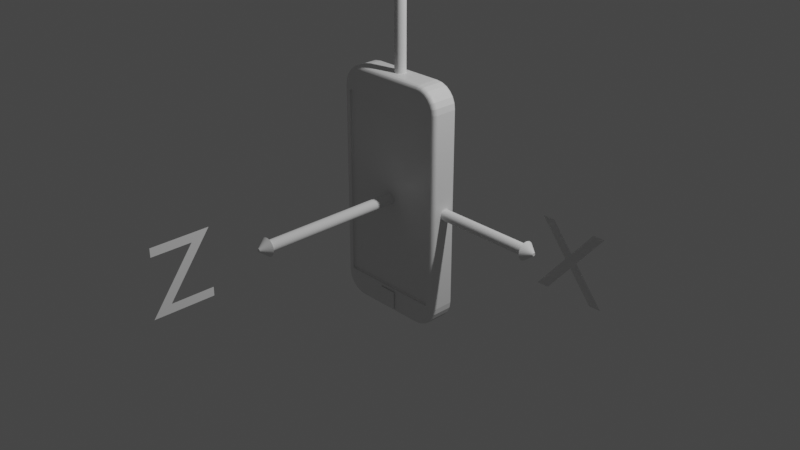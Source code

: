 # Source: deviceorientation.blend  (saved by Blender 3.1.7; exported with 4.5.12 LTS)
import bpy
from mathutils import Matrix  # noqa: F401  (used for matrix-valued properties, if any)

bpy.ops.wm.read_factory_settings(use_empty=True)
scene = bpy.context.scene
scene.name = 'Scene'

# ---- collections
col_collection = bpy.data.collections.new('Collection'); scene.collection.children.link(col_collection)

# ---- materials (node trees are filled in below, after node groups)
mat_material = bpy.data.materials.new('Material')
mat_material.alpha_threshold = 0.0
mat_material.use_transparent_shadow = False
mat_material.line_color = (0.0, 0.0, 0.0, 1.0)

# ---- material node trees
mat_material.use_nodes = True; mat_material.node_tree.nodes.clear()
_N = mat_material.node_tree.nodes; _L = mat_material.node_tree.links
n0 = _N.new('ShaderNodeOutputMaterial'); n0.name = 'Material Output'; n0.location = (300, 300)
n1 = _N.new('ShaderNodeBsdfPrincipled'); n1.name = 'Principled BSDF'; n1.location = (10, 300)
n1.distribution = 'GGX'
n1.subsurface_method = 'RANDOM_WALK_SKIN'
n1.inputs[2].default_value = 0.4
n1.inputs[3].default_value = 1.45
n1.inputs[27].default_value = (0.0, 0.0, 0.0, 1.0)
n1.inputs[28].default_value = 1.0
_L.new(n1.outputs[0], n0.inputs[0])
n0.is_active_output = True

# ---- world
world_world = bpy.data.worlds.new('World'); scene.world = world_world
world_world.use_nodes = True; world_world.node_tree.nodes.clear()
_N = world_world.node_tree.nodes; _L = world_world.node_tree.links
n0 = _N.new('ShaderNodeOutputWorld'); n0.name = 'World Output'; n0.location = (300, 300)
n1 = _N.new('ShaderNodeBackground'); n1.name = 'Background'; n1.location = (10, 300)
n1.inputs[0].default_value = (0.05088, 0.05088, 0.05088, 1.0)
_L.new(n1.outputs[0], n0.inputs[0])
n0.is_active_output = True
world_world.color = (0.05088, 0.05088, 0.05088)
world_world.use_sun_shadow = False
world_world.sun_shadow_jitter_overblur = 0.0

# ---- cameras
cam_camera = bpy.data.cameras.new('Camera')
cam_camera.clip_end = 100.0
cam_camera.ortho_scale = 7.314

# ---- lights
light_light = bpy.data.lights.new('Light', 'POINT')
light_light.transmission_factor = 0.0
light_light.energy = 1000.0
light_light.shadow_soft_size = 0.1
light_light.shadow_maximum_resolution = 0.006
light_light.use_absolute_resolution = True

# ---- meshes
me_cube = bpy.data.meshes.new('Cube')
me_cube.from_pydata([(0.386, 0.1697, 1.296), (0.3892, 0.121, 1.345), (0.3868, 0.1681, 1.309), (0.3876, 0.1632, 1.32), (0.3882, 0.1555, 1.331), (0.3887, 0.1454, 1.338), (0.3891, 0.1336, 1.343), (0.5791, 0.1697, 1.103), (0.6278, 0.121, 1.106), (0.5917, 0.1681, 1.104), (0.6034, 0.1632, 1.105), (0.6135, 0.1555, 1.105), (0.6213, 0.1454, 1.106), (0.6262, 0.1336, 1.106), (0.4382, 0.1697, 1.289), (0.4509, 0.121, 1.337), (0.4415, 0.1681, 1.301), (0.4446, 0.1632, 1.313), (0.4472, 0.1555, 1.323), (0.4492, 0.1454, 1.33), (0.4505, 0.1336, 1.335), (0.4839, 0.1697, 1.27), (0.5085, 0.121, 1.313), (0.4903, 0.1681, 1.281), (0.4962, 0.1632, 1.292), (0.5013, 0.1555, 1.3), (0.5052, 0.1454, 1.307), (0.5077, 0.1336, 1.311), (0.5232, 0.1697, 1.24), (0.5579, 0.121, 1.275), (0.5321, 0.1681, 1.249), (0.5405, 0.1632, 1.258), (0.5477, 0.1555, 1.265), (0.5533, 0.1454, 1.27), (0.5567, 0.1336, 1.274), (0.5533, 0.1697, 1.201), (0.5958, 0.121, 1.225), (0.5643, 0.1681, 1.207), (0.5746, 0.1632, 1.213), (0.5834, 0.1555, 1.218), (0.5901, 0.1454, 1.222), (0.5944, 0.1336, 1.225), (0.5722, 0.1697, 1.155), (0.6197, 0.121, 1.168), (0.5845, 0.1681, 1.159), (0.5959, 0.1632, 1.162), (0.6058, 0.1555, 1.164), (0.6133, 0.1454, 1.166), (0.6181, 0.1336, 1.168), (0.5791, 0.1697, -0.963), (0.6278, 0.121, -0.9662), (0.5917, 0.1681, -0.9639), (0.6034, 0.1632, -0.9646), (0.6135, 0.1555, -0.9653), (0.6213, 0.1454, -0.9658), (0.6262, 0.1336, -0.9661), (0.386, 0.1697, -1.156), (0.3892, 0.121, -1.205), (0.3868, 0.1681, -1.169), (0.3876, 0.1632, -1.18), (0.3882, 0.1555, -1.191), (0.3887, 0.1454, -1.198), (0.3891, 0.1336, -1.203), (0.5722, 0.1697, -1.015), (0.6197, 0.121, -1.028), (0.5845, 0.1681, -1.019), (0.5959, 0.1632, -1.022), (0.6058, 0.1555, -1.024), (0.6133, 0.1454, -1.026), (0.6181, 0.1336, -1.028), (0.5533, 0.1697, -1.061), (0.5958, 0.121, -1.086), (0.5643, 0.1681, -1.067), (0.5746, 0.1632, -1.073), (0.5834, 0.1555, -1.078), (0.5901, 0.1454, -1.082), (0.5944, 0.1336, -1.085), (0.5232, 0.1697, -1.1), (0.5579, 0.121, -1.135), (0.5321, 0.1681, -1.109), (0.5405, 0.1632, -1.118), (0.5477, 0.1555, -1.125), (0.5533, 0.1454, -1.13), (0.5567, 0.1336, -1.134), (0.4839, 0.1697, -1.13), (0.5085, 0.121, -1.173), (0.4903, 0.1681, -1.141), (0.4962, 0.1632, -1.152), (0.5013, 0.1555, -1.16), (0.5052, 0.1454, -1.167), (0.5077, 0.1336, -1.171), (0.4382, 0.1697, -1.149), (0.4509, 0.121, -1.197), (0.4415, 0.1681, -1.162), (0.4446, 0.1632, -1.173), (0.4472, 0.1555, -1.183), (0.4492, 0.1454, -1.19), (0.4505, 0.1336, -1.195), (0.5497, -0.1326, 1.074), (0.6278, -0.08381, 1.106), (0.5917, -0.1309, 1.104), (0.6034, -0.126, 1.105), (0.6135, -0.1183, 1.105), (0.6213, -0.1082, 1.106), (0.6262, -0.09643, 1.106), (0.386, -0.1326, 1.296), (0.3892, -0.08381, 1.345), (0.3868, -0.1309, 1.309), (0.3876, -0.126, 1.32), (0.3882, -0.1183, 1.331), (0.3887, -0.1082, 1.338), (0.3891, -0.09643, 1.343), (0.5722, -0.1326, 1.155), (0.6197, -0.08381, 1.168), (0.5845, -0.1309, 1.159), (0.5959, -0.126, 1.162), (0.6058, -0.1183, 1.164), (0.6133, -0.1082, 1.166), (0.6181, -0.09643, 1.168), (0.5533, -0.1326, 1.201), (0.5958, -0.08381, 1.225), (0.5643, -0.1309, 1.207), (0.5746, -0.126, 1.213), (0.5834, -0.1183, 1.218), (0.5901, -0.1082, 1.222), (0.5944, -0.09643, 1.225), (0.5232, -0.1326, 1.24), (0.5579, -0.08381, 1.275), (0.5321, -0.1309, 1.249), (0.5405, -0.126, 1.258), (0.5477, -0.1183, 1.265), (0.5533, -0.1082, 1.27), (0.5567, -0.09643, 1.274), (0.4839, -0.1326, 1.27), (0.5085, -0.08381, 1.313), (0.4903, -0.1309, 1.281), (0.4962, -0.126, 1.292), (0.5013, -0.1183, 1.3), (0.5052, -0.1082, 1.307), (0.5077, -0.09643, 1.311), (0.4382, -0.1326, 1.289), (0.4509, -0.08381, 1.337), (0.4415, -0.1309, 1.301), (0.4446, -0.126, 1.313), (0.4472, -0.1183, 1.323), (0.4492, -0.1082, 1.33), (0.4505, -0.09643, 1.335), (0.386, -0.1326, -1.156), (0.3892, -0.08381, -1.205), (0.3868, -0.1309, -1.169), (0.3876, -0.126, -1.18), (0.3882, -0.1183, -1.191), (0.3887, -0.1082, -1.198), (0.3891, -0.09643, -1.203), (0.5497, -0.1326, -0.9337), (0.6278, -0.08381, -0.9662), (0.5917, -0.1309, -0.9639), (0.6034, -0.126, -0.9646), (0.6135, -0.1183, -0.9653), (0.6213, -0.1082, -0.9658), (0.6262, -0.09643, -0.9661), (0.4382, -0.1326, -1.149), (0.4509, -0.08381, -1.197), (0.4415, -0.1309, -1.162), (0.4446, -0.126, -1.173), (0.4472, -0.1183, -1.183), (0.4492, -0.1082, -1.19), (0.4505, -0.09643, -1.195), (0.4839, -0.1326, -1.13), (0.5085, -0.08381, -1.173), (0.4903, -0.1309, -1.141), (0.4962, -0.126, -1.152), (0.5013, -0.1183, -1.16), (0.5052, -0.1082, -1.167), (0.5077, -0.09643, -1.171), (0.5232, -0.1326, -1.1), (0.5579, -0.08381, -1.135), (0.5321, -0.1309, -1.109), (0.5405, -0.126, -1.118), (0.5477, -0.1183, -1.125), (0.5533, -0.1082, -1.13), (0.5567, -0.09643, -1.134), (0.5533, -0.1326, -1.061), (0.5958, -0.08381, -1.086), (0.5643, -0.1309, -1.067), (0.5746, -0.126, -1.073), (0.5834, -0.1183, -1.078), (0.5901, -0.1082, -1.082), (0.5944, -0.09643, -1.085), (0.5722, -0.1326, -1.015), (0.6197, -0.08381, -1.028), (0.5845, -0.1309, -1.019), (0.5959, -0.126, -1.022), (0.6058, -0.1183, -1.024), (0.6133, -0.1082, -1.026), (0.6181, -0.09643, -1.028), (-0.5785, 0.1697, 1.103), (-0.6272, 0.121, 1.106), (-0.5911, 0.1681, 1.104), (-0.6029, 0.1632, 1.105), (-0.613, 0.1555, 1.105), (-0.6207, 0.1454, 1.106), (-0.6256, 0.1336, 1.106), (-0.3854, 0.1697, 1.296), (-0.3886, 0.121, 1.345), (-0.3862, 0.1681, 1.309), (-0.387, 0.1632, 1.32), (-0.3877, 0.1555, 1.331), (-0.3882, 0.1454, 1.338), (-0.3885, 0.1336, 1.343), (-0.5716, 0.1697, 1.155), (-0.6191, 0.121, 1.168), (-0.5839, 0.1681, 1.159), (-0.5954, 0.1632, 1.162), (-0.6052, 0.1555, 1.164), (-0.6127, 0.1454, 1.166), (-0.6175, 0.1336, 1.168), (-0.5527, 0.1697, 1.201), (-0.5953, 0.121, 1.225), (-0.5637, 0.1681, 1.207), (-0.574, 0.1632, 1.213), (-0.5828, 0.1555, 1.218), (-0.5896, 0.1454, 1.222), (-0.5938, 0.1336, 1.225), (-0.5226, 0.1697, 1.24), (-0.5573, 0.121, 1.275), (-0.5316, 0.1681, 1.249), (-0.54, 0.1632, 1.258), (-0.5472, 0.1555, 1.265), (-0.5527, 0.1454, 1.27), (-0.5562, 0.1336, 1.274), (-0.4833, 0.1697, 1.27), (-0.5079, 0.121, 1.313), (-0.4897, 0.1681, 1.281), (-0.4956, 0.1632, 1.292), (-0.5007, 0.1555, 1.3), (-0.5046, 0.1454, 1.307), (-0.5071, 0.1336, 1.311), (-0.4376, 0.1697, 1.289), (-0.4504, 0.121, 1.337), (-0.4409, 0.1681, 1.301), (-0.444, 0.1632, 1.313), (-0.4466, 0.1555, 1.323), (-0.4487, 0.1454, 1.33), (-0.4499, 0.1336, 1.335), (-0.3854, 0.1697, -1.156), (-0.3886, 0.121, -1.205), (-0.3862, 0.1681, -1.169), (-0.387, 0.1632, -1.18), (-0.3877, 0.1555, -1.191), (-0.3882, 0.1454, -1.198), (-0.3885, 0.1336, -1.203), (-0.5785, 0.1697, -0.963), (-0.6272, 0.121, -0.9662), (-0.5911, 0.1681, -0.9639), (-0.6029, 0.1632, -0.9646), (-0.613, 0.1555, -0.9653), (-0.6207, 0.1454, -0.9658), (-0.6256, 0.1336, -0.9661), (-0.4376, 0.1697, -1.149), (-0.4504, 0.121, -1.197), (-0.4409, 0.1681, -1.162), (-0.444, 0.1632, -1.173), (-0.4466, 0.1555, -1.183), (-0.4487, 0.1454, -1.19), (-0.4499, 0.1336, -1.195), (-0.4833, 0.1697, -1.13), (-0.5079, 0.121, -1.173), (-0.4897, 0.1681, -1.141), (-0.4956, 0.1632, -1.152), (-0.5007, 0.1555, -1.16), (-0.5046, 0.1454, -1.167), (-0.5071, 0.1336, -1.171), (-0.5226, 0.1697, -1.1), (-0.5573, 0.121, -1.135), (-0.5316, 0.1681, -1.109), (-0.54, 0.1632, -1.118), (-0.5472, 0.1555, -1.125), (-0.5527, 0.1454, -1.13), (-0.5562, 0.1336, -1.134), (-0.5527, 0.1697, -1.061), (-0.5953, 0.121, -1.086), (-0.5637, 0.1681, -1.067), (-0.574, 0.1632, -1.073), (-0.5828, 0.1555, -1.078), (-0.5896, 0.1454, -1.082), (-0.5938, 0.1336, -1.085), (-0.5716, 0.1697, -1.015), (-0.6191, 0.121, -1.028), (-0.5839, 0.1681, -1.019), (-0.5954, 0.1632, -1.022), (-0.6052, 0.1555, -1.024), (-0.6127, 0.1454, -1.026), (-0.6175, 0.1336, -1.028), (-0.3854, -0.1326, 1.296), (-0.3886, -0.08381, 1.345), (-0.3862, -0.1309, 1.309), (-0.387, -0.126, 1.32), (-0.3877, -0.1183, 1.331), (-0.3882, -0.1082, 1.338), (-0.3885, -0.09643, 1.343), (-0.5492, -0.1326, 1.074), (-0.6272, -0.08381, 1.106), (-0.5911, -0.1309, 1.104), (-0.6029, -0.126, 1.105), (-0.613, -0.1183, 1.105), (-0.6207, -0.1082, 1.106), (-0.6256, -0.09643, 1.106), (-0.4376, -0.1326, 1.289), (-0.4504, -0.08381, 1.337), (-0.4409, -0.1309, 1.301), (-0.444, -0.126, 1.313), (-0.4466, -0.1183, 1.323), (-0.4487, -0.1082, 1.33), (-0.4499, -0.09643, 1.335), (-0.4833, -0.1326, 1.27), (-0.5079, -0.08381, 1.313), (-0.4897, -0.1309, 1.281), (-0.4956, -0.126, 1.292), (-0.5007, -0.1183, 1.3), (-0.5046, -0.1082, 1.307), (-0.5071, -0.09643, 1.311), (-0.5226, -0.1326, 1.24), (-0.5573, -0.08381, 1.275), (-0.5316, -0.1309, 1.249), (-0.54, -0.126, 1.258), (-0.5472, -0.1183, 1.265), (-0.5527, -0.1082, 1.27), (-0.5562, -0.09643, 1.274), (-0.5527, -0.1326, 1.201), (-0.5953, -0.08381, 1.225), (-0.5637, -0.1309, 1.207), (-0.574, -0.126, 1.213), (-0.5828, -0.1183, 1.218), (-0.5896, -0.1082, 1.222), (-0.5938, -0.09643, 1.225), (-0.5716, -0.1326, 1.155), (-0.6191, -0.08381, 1.168), (-0.5839, -0.1309, 1.159), (-0.5954, -0.126, 1.162), (-0.6052, -0.1183, 1.164), (-0.6127, -0.1082, 1.166), (-0.6175, -0.09643, 1.168), (-0.5492, -0.1326, -0.9337), (-0.6272, -0.08381, -0.9662), (-0.5911, -0.1309, -0.9639), (-0.6029, -0.126, -0.9646), (-0.613, -0.1183, -0.9653), (-0.6207, -0.1082, -0.9658), (-0.6256, -0.09643, -0.9661), (-0.3854, -0.1326, -1.156), (-0.3886, -0.08381, -1.205), (-0.3862, -0.1309, -1.169), (-0.387, -0.126, -1.18), (-0.3877, -0.1183, -1.191), (-0.3882, -0.1082, -1.198), (-0.3885, -0.09643, -1.203), (-0.5716, -0.1326, -1.015), (-0.6191, -0.08381, -1.028), (-0.5839, -0.1309, -1.019), (-0.5954, -0.126, -1.022), (-0.6052, -0.1183, -1.024), (-0.6127, -0.1082, -1.026), (-0.6175, -0.09643, -1.028), (-0.5527, -0.1326, -1.061), (-0.5953, -0.08381, -1.086), (-0.5637, -0.1309, -1.067), (-0.574, -0.126, -1.073), (-0.5828, -0.1183, -1.078), (-0.5896, -0.1082, -1.082), (-0.5938, -0.09643, -1.085), (-0.5226, -0.1326, -1.1), (-0.5573, -0.08381, -1.135), (-0.5316, -0.1309, -1.109), (-0.54, -0.126, -1.118), (-0.5472, -0.1183, -1.125), (-0.5527, -0.1082, -1.13), (-0.5562, -0.09643, -1.134), (-0.4833, -0.1326, -1.13), (-0.5079, -0.08381, -1.173), (-0.4897, -0.1309, -1.141), (-0.4956, -0.126, -1.152), (-0.5007, -0.1183, -1.16), (-0.5046, -0.1082, -1.167), (-0.5071, -0.09643, -1.171), (-0.4376, -0.1326, -1.149), (-0.4504, -0.08381, -1.197), (-0.4409, -0.1309, -1.162), (-0.444, -0.126, -1.173), (-0.4466, -0.1183, -1.183), (-0.4487, -0.1082, -1.19), (-0.4499, -0.09643, -1.195), (0.5791, -0.1326, 1.103), (0.5791, -0.1326, -0.963), (-0.5785, -0.1326, -0.963), (-0.5785, -0.1326, 1.103), (0.5497, -0.1149, 1.074), (0.5431, -0.1083, 1.067), (0.5495, -0.1132, 1.073), (0.5489, -0.1116, 1.073), (0.5478, -0.1102, 1.072), (0.5464, -0.1091, 1.07), (0.5448, -0.1085, 1.069), (0.5431, -0.1083, -0.927), (0.5497, -0.1149, -0.9337), (0.5448, -0.1085, -0.9288), (0.5464, -0.1091, -0.9304), (0.5478, -0.1102, -0.9318), (0.5489, -0.1116, -0.9328), (0.5495, -0.1132, -0.9335), (-0.5492, -0.1149, -0.9337), (-0.5425, -0.1083, -0.927), (-0.5489, -0.1132, -0.9335), (-0.5483, -0.1116, -0.9328), (-0.5472, -0.1102, -0.9318), (-0.5458, -0.1091, -0.9304), (-0.5442, -0.1085, -0.9288), (-0.5425, -0.1083, 1.067), (-0.5492, -0.1149, 1.074), (-0.5442, -0.1085, 1.069), (-0.5458, -0.1091, 1.07), (-0.5472, -0.1102, 1.072), (-0.5483, -0.1116, 1.073), (-0.5489, -0.1132, 1.073), (0.09576, -0.1326, -1.156), (-0.1045, -0.1326, -1.156), (-0.1045, -0.1326, -0.963), (0.09576, -0.1326, -0.963), (0.09248, -0.1084, -0.9663), (0.09576, -0.1117, -0.963), (0.0948, -0.1094, -0.964), (-0.1045, -0.1117, -0.963), (-0.1012, -0.1084, -0.9663), (-0.1035, -0.1094, -0.964), (-0.1045, -0.1117, -1.156), (-0.1012, -0.1084, -1.153), (-0.1035, -0.1094, -1.155), (0.09576, -0.1117, -1.156), (0.09248, -0.1084, -1.153), (0.0948, -0.1094, -1.155), (0.09061, -0.1512, -1.151), (0.09248, -0.1493, -1.153), (0.09193, -0.1506, -1.152), (-0.09934, -0.1512, -1.151), (-0.1012, -0.1493, -1.153), (-0.1007, -0.1506, -1.152), (0.09061, -0.1512, -0.9682), (0.09248, -0.1493, -0.9663), (0.09193, -0.1506, -0.9669), (-0.09934, -0.1512, -0.9682), (-0.1012, -0.1493, -0.9663), (-0.1007, -0.1506, -0.9669)], [], [(183, 71, 64, 190), (295, 204, 239, 309), (337, 211, 197, 302), (43, 113, 99, 8), (15, 141, 134, 22), (288, 358, 344, 253), (267, 379, 372, 274), (274, 372, 365, 281), (281, 365, 358, 288), (260, 386, 379, 267), (1, 204, 295, 106), (22, 134, 127, 29), (29, 127, 120, 36), (36, 120, 113, 43), (190, 64, 50, 155), (50, 8, 99, 155), (330, 218, 211, 337), (246, 351, 386, 260), (309, 239, 232, 316), (316, 232, 225, 323), (323, 225, 218, 330), (344, 302, 197, 253), (246, 57, 148, 351), (154, 343, 394, 426, 427, 393), (162, 92, 85, 169), (169, 85, 78, 176), (176, 78, 71, 183), (148, 57, 92, 162), (1, 106, 141, 15), (259, 245, 247, 261), (261, 247, 248, 262), (262, 248, 249, 263), (263, 249, 250, 264), (264, 250, 251, 265), (265, 251, 246, 260), (350, 385, 387, 352), (352, 387, 388, 353), (353, 388, 389, 354), (354, 389, 390, 355), (355, 390, 391, 356), (356, 391, 386, 351), (266, 259, 261, 268), (268, 261, 262, 269), (269, 262, 263, 270), (270, 263, 264, 271), (271, 264, 265, 272), (272, 265, 260, 267), (385, 378, 380, 387), (387, 380, 381, 388), (388, 381, 382, 389), (389, 382, 383, 390), (390, 383, 384, 391), (391, 384, 379, 386), (273, 266, 268, 275), (275, 268, 269, 276), (276, 269, 270, 277), (277, 270, 271, 278), (278, 271, 272, 279), (279, 272, 267, 274), (378, 371, 373, 380), (380, 373, 374, 381), (381, 374, 375, 382), (382, 375, 376, 383), (383, 376, 377, 384), (384, 377, 372, 379), (280, 273, 275, 282), (282, 275, 276, 283), (283, 276, 277, 284), (284, 277, 278, 285), (285, 278, 279, 286), (286, 279, 274, 281), (371, 364, 366, 373), (373, 366, 367, 374), (374, 367, 368, 375), (375, 368, 369, 376), (376, 369, 370, 377), (377, 370, 365, 372), (287, 280, 282, 289), (289, 282, 283, 290), (290, 283, 284, 291), (291, 284, 285, 292), (292, 285, 286, 293), (293, 286, 281, 288), (364, 357, 359, 366), (366, 359, 360, 367), (367, 360, 361, 368), (368, 361, 362, 369), (369, 362, 363, 370), (370, 363, 358, 365), (252, 287, 289, 254), (254, 289, 290, 255), (255, 290, 291, 256), (256, 291, 292, 257), (257, 292, 293, 258), (258, 293, 288, 253), (357, 394, 345, 359), (359, 345, 346, 360), (360, 346, 347, 361), (361, 347, 348, 362), (362, 348, 349, 363), (363, 349, 344, 358), (14, 0, 2, 16), (16, 2, 3, 17), (17, 3, 4, 18), (18, 4, 5, 19), (19, 5, 6, 20), (20, 6, 1, 15), (105, 140, 142, 107), (107, 142, 143, 108), (108, 143, 144, 109), (109, 144, 145, 110), (110, 145, 146, 111), (111, 146, 141, 106), (21, 14, 16, 23), (23, 16, 17, 24), (24, 17, 18, 25), (25, 18, 19, 26), (26, 19, 20, 27), (27, 20, 15, 22), (140, 133, 135, 142), (142, 135, 136, 143), (143, 136, 137, 144), (144, 137, 138, 145), (145, 138, 139, 146), (146, 139, 134, 141), (28, 21, 23, 30), (30, 23, 24, 31), (31, 24, 25, 32), (32, 25, 26, 33), (33, 26, 27, 34), (34, 27, 22, 29), (133, 126, 128, 135), (135, 128, 129, 136), (136, 129, 130, 137), (137, 130, 131, 138), (138, 131, 132, 139), (139, 132, 127, 134), (35, 28, 30, 37), (37, 30, 31, 38), (38, 31, 32, 39), (39, 32, 33, 40), (40, 33, 34, 41), (41, 34, 29, 36), (126, 119, 121, 128), (128, 121, 122, 129), (129, 122, 123, 130), (130, 123, 124, 131), (131, 124, 125, 132), (132, 125, 120, 127), (42, 35, 37, 44), (44, 37, 38, 45), (45, 38, 39, 46), (46, 39, 40, 47), (47, 40, 41, 48), (48, 41, 36, 43), (119, 112, 114, 121), (121, 114, 115, 122), (122, 115, 116, 123), (123, 116, 117, 124), (124, 117, 118, 125), (125, 118, 113, 120), (7, 42, 44, 9), (9, 44, 45, 10), (10, 45, 46, 11), (11, 46, 47, 12), (12, 47, 48, 13), (13, 48, 43, 8), (112, 392, 100, 114), (114, 100, 101, 115), (115, 101, 102, 116), (116, 102, 103, 117), (117, 103, 104, 118), (118, 104, 99, 113), (308, 294, 296, 310), (310, 296, 297, 311), (311, 297, 298, 312), (312, 298, 299, 313), (313, 299, 300, 314), (314, 300, 295, 309), (203, 238, 240, 205), (205, 240, 241, 206), (206, 241, 242, 207), (207, 242, 243, 208), (208, 243, 244, 209), (209, 244, 239, 204), (315, 308, 310, 317), (317, 310, 311, 318), (318, 311, 312, 319), (319, 312, 313, 320), (320, 313, 314, 321), (321, 314, 309, 316), (238, 231, 233, 240), (240, 233, 234, 241), (241, 234, 235, 242), (242, 235, 236, 243), (243, 236, 237, 244), (244, 237, 232, 239), (322, 315, 317, 324), (324, 317, 318, 325), (325, 318, 319, 326), (326, 319, 320, 327), (327, 320, 321, 328), (328, 321, 316, 323), (231, 224, 226, 233), (233, 226, 227, 234), (234, 227, 228, 235), (235, 228, 229, 236), (236, 229, 230, 237), (237, 230, 225, 232), (329, 322, 324, 331), (331, 324, 325, 332), (332, 325, 326, 333), (333, 326, 327, 334), (334, 327, 328, 335), (335, 328, 323, 330), (224, 217, 219, 226), (226, 219, 220, 227), (227, 220, 221, 228), (228, 221, 222, 229), (229, 222, 223, 230), (230, 223, 218, 225), (336, 329, 331, 338), (338, 331, 332, 339), (339, 332, 333, 340), (340, 333, 334, 341), (341, 334, 335, 342), (342, 335, 330, 337), (217, 210, 212, 219), (219, 212, 213, 220), (220, 213, 214, 221), (221, 214, 215, 222), (222, 215, 216, 223), (223, 216, 211, 218), (395, 336, 338, 303), (303, 338, 339, 304), (304, 339, 340, 305), (305, 340, 341, 306), (306, 341, 342, 307), (307, 342, 337, 302), (210, 196, 198, 212), (212, 198, 199, 213), (213, 199, 200, 214), (214, 200, 201, 215), (215, 201, 202, 216), (216, 202, 197, 211), (161, 147, 149, 163), (163, 149, 150, 164), (164, 150, 151, 165), (165, 151, 152, 166), (166, 152, 153, 167), (167, 153, 148, 162), (56, 91, 93, 58), (58, 93, 94, 59), (59, 94, 95, 60), (60, 95, 96, 61), (61, 96, 97, 62), (62, 97, 92, 57), (168, 161, 163, 170), (170, 163, 164, 171), (171, 164, 165, 172), (172, 165, 166, 173), (173, 166, 167, 174), (174, 167, 162, 169), (91, 84, 86, 93), (93, 86, 87, 94), (94, 87, 88, 95), (95, 88, 89, 96), (96, 89, 90, 97), (97, 90, 85, 92), (175, 168, 170, 177), (177, 170, 171, 178), (178, 171, 172, 179), (179, 172, 173, 180), (180, 173, 174, 181), (181, 174, 169, 176), (84, 77, 79, 86), (86, 79, 80, 87), (87, 80, 81, 88), (88, 81, 82, 89), (89, 82, 83, 90), (90, 83, 78, 85), (182, 175, 177, 184), (184, 177, 178, 185), (185, 178, 179, 186), (186, 179, 180, 187), (187, 180, 181, 188), (188, 181, 176, 183), (77, 70, 72, 79), (79, 72, 73, 80), (80, 73, 74, 81), (81, 74, 75, 82), (82, 75, 76, 83), (83, 76, 71, 78), (189, 182, 184, 191), (191, 184, 185, 192), (192, 185, 186, 193), (193, 186, 187, 194), (194, 187, 188, 195), (195, 188, 183, 190), (70, 63, 65, 72), (72, 65, 66, 73), (73, 66, 67, 74), (74, 67, 68, 75), (75, 68, 69, 76), (76, 69, 64, 71), (393, 189, 191, 156), (156, 191, 192, 157), (157, 192, 193, 158), (158, 193, 194, 159), (159, 194, 195, 160), (160, 195, 190, 155), (63, 49, 51, 65), (65, 51, 52, 66), (66, 52, 53, 67), (67, 53, 54, 68), (68, 54, 55, 69), (69, 55, 50, 64), (57, 246, 251, 62), (62, 251, 250, 61), (61, 250, 249, 60), (60, 249, 248, 59), (59, 248, 247, 58), (58, 247, 245, 56), (253, 197, 202, 258), (258, 202, 201, 257), (257, 201, 200, 256), (256, 200, 199, 255), (255, 199, 198, 254), (254, 198, 196, 252), (204, 1, 6, 209), (209, 6, 5, 208), (208, 5, 4, 207), (207, 4, 3, 206), (206, 3, 2, 205), (205, 2, 0, 203), (8, 50, 55, 13), (13, 55, 54, 12), (12, 54, 53, 11), (11, 53, 52, 10), (10, 52, 51, 9), (9, 51, 49, 7), (392, 393, 156, 100), (100, 156, 157, 101), (101, 157, 158, 102), (102, 158, 159, 103), (103, 159, 160, 104), (104, 160, 155, 99), (294, 105, 107, 296), (296, 107, 108, 297), (297, 108, 109, 298), (298, 109, 110, 299), (299, 110, 111, 300), (300, 111, 106, 295), (147, 161, 168, 175, 182, 189, 393, 427, 424), (149, 352, 353, 150), (150, 353, 354, 151), (151, 354, 355, 152), (152, 355, 356, 153), (153, 356, 351, 148), (302, 344, 349, 307), (307, 349, 348, 306), (306, 348, 347, 305), (305, 347, 346, 304), (304, 346, 345, 303), (303, 345, 394, 395), (245, 259, 266, 273, 280, 287, 252, 196, 210, 217, 224, 231, 238, 203, 0, 14, 21, 28, 35, 42, 7, 49, 63, 70, 77, 84, 91, 56), (395, 392, 112, 119, 126, 133, 140, 105, 294, 308, 315, 322, 329, 336), (343, 154, 404, 410), (98, 154, 393, 392), (343, 301, 395, 394), (301, 98, 392, 395), (98, 301, 418, 396), (411, 403, 397, 417), (301, 343, 410, 418), (397, 403, 405, 402), (402, 405, 406, 401), (401, 406, 407, 400), (400, 407, 408, 399), (399, 408, 409, 398), (398, 409, 404, 396), (411, 417, 419, 416), (416, 419, 420, 415), (415, 420, 421, 414), (414, 421, 422, 413), (413, 422, 423, 412), (412, 423, 418, 410), (417, 397, 402, 419), (419, 402, 401, 420), (420, 401, 400, 421), (421, 400, 399, 422), (422, 399, 398, 423), (423, 398, 396, 418), (410, 404, 409, 412), (412, 409, 408, 413), (413, 408, 407, 414), (414, 407, 406, 415), (415, 406, 405, 416), (416, 405, 403, 411), (154, 98, 396, 404), (147, 424, 425, 350, 352, 149), (426, 425, 434, 431), (425, 426, 394, 357, 364, 371, 378, 385, 350), (424, 427, 429, 437), (425, 424, 437, 434), (432, 435, 444, 450), (449, 443, 440, 446), (429, 431, 433, 430), (430, 433, 432, 428), (431, 434, 436, 433), (433, 436, 435, 432), (434, 437, 439, 436), (436, 439, 438, 435), (437, 429, 430, 439), (439, 430, 428, 438), (427, 426, 431, 429), (428, 432, 450, 447), (438, 428, 447, 441), (440, 443, 445, 442), (442, 445, 444, 441), (449, 446, 448, 451), (451, 448, 447, 450), (443, 449, 451, 445), (445, 451, 450, 444), (446, 440, 442, 448), (448, 442, 441, 447), (435, 438, 441, 444)])
_uv = me_cube.uv_layers.new(name='UVMap')
_uv.uv.foreach_set('vector', [0.3899, 0.7097, 0.3899, 0.5403, 0.3971, 0.5403, 0.3971, 0.7097, 0.8275, 0.7097, 0.8275, 0.5403, 0.8398, 0.5403, 0.8398, 0.7097, 0.6029, 0.04031, 0.6029, 0.2097, 0.5952, 0.2097, 0.5952, 0.04031, 0.6029, 0.5403, 0.6029, 0.7097, 0.5952, 0.7097, 0.5952, 0.5403, 0.6602, 0.5403, 0.6602, 0.7097, 0.6488, 0.7097, 0.6488, 0.5403, 0.3971, 0.2097, 0.3971, 0.04031, 0.4048, 0.04031, 0.4048, 0.2097, 0.1488, 0.5403, 0.1488, 0.7097, 0.125, 0.7097, 0.125, 0.5403, 0.375, 0.2097, 0.375, 0.04031, 0.3899, 0.04031, 0.3899, 0.2097, 0.3899, 0.2097, 0.3899, 0.04031, 0.3971, 0.04031, 0.3971, 0.2097, 0.1602, 0.5403, 0.1602, 0.7097, 0.1488, 0.7097, 0.1488, 0.5403, 0.6725, 0.5403, 0.8275, 0.5403, 0.8275, 0.7097, 0.6725, 0.7097, 0.6488, 0.5403, 0.6488, 0.7097, 0.625, 0.7097, 0.625, 0.5403, 0.625, 0.5403, 0.625, 0.7097, 0.6101, 0.7097, 0.6101, 0.5403, 0.6101, 0.5403, 0.6101, 0.7097, 0.6029, 0.7097, 0.6029, 0.5403, 0.3971, 0.7097, 0.3971, 0.5403, 0.4048, 0.5403, 0.4048, 0.7097, 0.4048, 0.5403, 0.5952, 0.5403, 0.5952, 0.7097, 0.4048, 0.7097, 0.6101, 0.04031, 0.6101, 0.2097, 0.6029, 0.2097, 0.6029, 0.04031, 0.1725, 0.5403, 0.1725, 0.7097, 0.1602, 0.7097, 0.1602, 0.5403, 0.8398, 0.7097, 0.8398, 0.5403, 0.8512, 0.5403, 0.8512, 0.7097, 0.8512, 0.7097, 0.8512, 0.5403, 0.875, 0.5403, 0.875, 0.7097, 0.625, 0.04031, 0.625, 0.2097, 0.6101, 0.2097, 0.6101, 0.04031, 0.4048, 0.04031, 0.5952, 0.04031, 0.5952, 0.2097, 0.4048, 0.2097, 0.1725, 0.5403, 0.3275, 0.5403, 0.3275, 0.7097, 0.1725, 0.7097, 0.4066, 0.7656, 0.4066, 0.9844, 0.4039, 0.9903, 0.4039, 0.8959, 0.4039, 0.856, 0.4039, 0.7597, 0.3398, 0.7097, 0.3398, 0.5403, 0.3512, 0.5403, 0.3512, 0.7097, 0.3512, 0.7097, 0.3512, 0.5403, 0.375, 0.5403, 0.375, 0.7097, 0.375, 0.7097, 0.375, 0.5403, 0.3899, 0.5403, 0.3899, 0.7097, 0.3275, 0.7097, 0.3275, 0.5403, 0.3398, 0.5403, 0.3398, 0.7097, 0.6725, 0.5403, 0.6725, 0.7097, 0.6602, 0.7097, 0.6602, 0.5403, 0.3812, 0.2878, 0.3803, 0.2982, 0.3789, 0.298, 0.3799, 0.2871, 0.3799, 0.2871, 0.3789, 0.298, 0.3776, 0.2979, 0.3786, 0.2865, 0.3786, 0.2865, 0.3776, 0.2979, 0.375, 0.2974, 0.376, 0.2856, 0.1606, 0.5, 0.1724, 0.5, 0.1725, 0.5202, 0.1604, 0.5202, 0.1604, 0.5202, 0.1725, 0.5202, 0.1725, 0.5299, 0.1603, 0.5299, 0.1603, 0.5299, 0.1725, 0.5299, 0.1725, 0.5403, 0.1602, 0.5403, 0.3803, 0.9518, 0.3812, 0.9622, 0.3799, 0.9629, 0.3789, 0.952, 0.3789, 0.952, 0.3799, 0.9629, 0.3786, 0.9635, 0.3776, 0.9521, 0.3776, 0.9521, 0.3786, 0.9635, 0.376, 0.9644, 0.375, 0.9526, 0.1724, 0.75, 0.1606, 0.75, 0.1604, 0.7298, 0.1725, 0.7298, 0.1725, 0.7298, 0.1604, 0.7298, 0.1603, 0.7201, 0.1725, 0.7201, 0.1725, 0.7201, 0.1603, 0.7201, 0.1602, 0.7097, 0.1725, 0.7097, 0.3836, 0.2787, 0.3812, 0.2878, 0.3799, 0.2871, 0.3824, 0.2774, 0.3824, 0.2774, 0.3799, 0.2871, 0.3786, 0.2865, 0.3813, 0.2762, 0.3813, 0.2762, 0.3786, 0.2865, 0.3761, 0.2849, 0.3789, 0.2741, 0.1491, 0.5, 0.1599, 0.5, 0.1601, 0.5202, 0.1489, 0.5202, 0.1489, 0.5202, 0.1601, 0.5202, 0.1602, 0.5299, 0.1488, 0.5299, 0.1488, 0.5299, 0.1602, 0.5299, 0.1602, 0.5403, 0.1488, 0.5403, 0.3812, 0.9622, 0.3836, 0.9713, 0.3824, 0.9726, 0.3799, 0.9629, 0.3799, 0.9629, 0.3824, 0.9726, 0.3813, 0.9738, 0.3786, 0.9635, 0.3786, 0.9635, 0.3813, 0.9738, 0.3789, 0.9759, 0.3761, 0.9651, 0.1599, 0.75, 0.1491, 0.75, 0.1489, 0.7298, 0.1601, 0.7298, 0.1601, 0.7298, 0.1489, 0.7298, 0.1488, 0.7201, 0.1602, 0.7201, 0.1602, 0.7201, 0.1488, 0.7201, 0.1488, 0.7097, 0.1602, 0.7097, 0.3874, 0.2708, 0.3836, 0.2787, 0.3824, 0.2774, 0.3864, 0.2691, 0.3864, 0.2691, 0.3824, 0.2774, 0.3813, 0.2762, 0.3856, 0.2674, 0.3856, 0.2674, 0.3813, 0.2762, 0.3791, 0.2735, 0.3836, 0.2642, 0.1257, 0.5, 0.1481, 0.5, 0.1484, 0.5202, 0.1253, 0.5202, 0.1253, 0.5202, 0.1484, 0.5202, 0.1487, 0.5299, 0.1251, 0.5299, 0.1251, 0.5299, 0.1487, 0.5299, 0.1488, 0.5403, 0.125, 0.5403, 0.3836, 0.9713, 0.3874, 0.9792, 0.3864, 0.9809, 0.3824, 0.9726, 0.3824, 0.9726, 0.3864, 0.9809, 0.3856, 0.9826, 0.3813, 0.9738, 0.3813, 0.9738, 0.3856, 0.9826, 0.3836, 0.9858, 0.3791, 0.9765, 0.1481, 0.75, 0.1257, 0.75, 0.1253, 0.7298, 0.1484, 0.7298, 0.1484, 0.7298, 0.1253, 0.7298, 0.1251, 0.7201, 0.1487, 0.7201, 0.1487, 0.7201, 0.1251, 0.7201, 0.125, 0.7097, 0.1488, 0.7097, 0.3923, 0.2649, 0.3874, 0.2708, 0.3864, 0.2691, 0.3917, 0.2627, 0.3917, 0.2627, 0.3864, 0.2691, 0.3856, 0.2674, 0.3911, 0.2606, 0.3911, 0.2606, 0.3856, 0.2674, 0.3839, 0.2637, 0.3897, 0.2566, 0.3895, 0.25, 0.3755, 0.25, 0.3752, 0.2298, 0.3897, 0.2298, 0.3897, 0.2298, 0.3752, 0.2298, 0.3751, 0.2201, 0.3899, 0.2201, 0.3899, 0.2201, 0.3751, 0.2201, 0.375, 0.2097, 0.3899, 0.2097, 0.3874, 0.9792, 0.3923, 0.9852, 0.3917, 0.9873, 0.3864, 0.9809, 0.3864, 0.9809, 0.3917, 0.9873, 0.3911, 0.9894, 0.3856, 0.9826, 0.3856, 0.9826, 0.3911, 0.9894, 0.3897, 0.9934, 0.3839, 0.9863, 0.3755, 0.0, 0.3895, 0.0, 0.3897, 0.02016, 0.3752, 0.02016, 0.3752, 0.02016, 0.3897, 0.02016, 0.3899, 0.02988, 0.3751, 0.02988, 0.3751, 0.02988, 0.3899, 0.02988, 0.3899, 0.04031, 0.375, 0.04031, 0.3979, 0.2611, 0.3923, 0.2649, 0.3917, 0.2627, 0.3977, 0.2586, 0.3977, 0.2586, 0.3917, 0.2627, 0.3911, 0.2606, 0.3975, 0.2563, 0.3975, 0.2563, 0.3911, 0.2606, 0.3901, 0.2562, 0.3969, 0.2518, 0.3969, 0.25, 0.3901, 0.25, 0.39, 0.2298, 0.397, 0.2298, 0.397, 0.2298, 0.39, 0.2298, 0.3899, 0.2201, 0.3971, 0.2201, 0.3971, 0.2201, 0.3899, 0.2201, 0.3899, 0.2097, 0.3971, 0.2097, 0.3923, 0.9852, 0.3979, 0.9889, 0.3977, 0.9914, 0.3917, 0.9873, 0.3917, 0.9873, 0.3977, 0.9914, 0.3975, 0.9937, 0.3911, 0.9894, 0.3911, 0.9894, 0.3975, 0.9937, 0.3969, 0.9982, 0.3901, 0.9938, 0.3901, 0.0, 0.3969, 0.0, 0.397, 0.02016, 0.39, 0.02016, 0.39, 0.02016, 0.397, 0.02016, 0.3971, 0.02988, 0.3899, 0.02988, 0.3899, 0.02988, 0.3971, 0.02988, 0.3971, 0.04031, 0.3899, 0.04031, 0.4039, 0.2597, 0.3979, 0.2611, 0.3977, 0.2586, 0.4041, 0.2572, 0.4041, 0.2572, 0.3977, 0.2586, 0.3975, 0.2563, 0.4043, 0.2549, 0.4043, 0.2549, 0.3975, 0.2563, 0.3973, 0.2508, 0.4048, 0.25, 0.4048, 0.25, 0.3973, 0.2508, 0.3972, 0.2298, 0.4048, 0.2298, 0.4048, 0.2298, 0.3972, 0.2298, 0.3971, 0.2201, 0.4048, 0.2201, 0.4048, 0.2201, 0.3971, 0.2201, 0.3971, 0.2097, 0.4048, 0.2097, 0.3979, 0.9889, 0.4039, 0.9903, 0.4041, 0.9928, 0.3977, 0.9914, 0.3977, 0.9914, 0.4041, 0.9928, 0.4043, 0.9951, 0.3975, 0.9937, 0.3975, 0.9937, 0.4043, 0.9951, 0.4047, 1.0, 0.3973, 0.9984, 0.3973, 0.0, 0.4047, 0.0, 0.4048, 0.02016, 0.3972, 0.02016, 0.3972, 0.02016, 0.4048, 0.02016, 0.4048, 0.02988, 0.3971, 0.02988, 0.3971, 0.02988, 0.4048, 0.02988, 0.4048, 0.04031, 0.3971, 0.04031, 0.6188, 0.4622, 0.6197, 0.4518, 0.6211, 0.452, 0.6201, 0.4629, 0.6201, 0.4629, 0.6211, 0.452, 0.6224, 0.4521, 0.6214, 0.4635, 0.6214, 0.4635, 0.6224, 0.4521, 0.625, 0.4526, 0.624, 0.4644, 0.6606, 0.5, 0.6724, 0.5, 0.6725, 0.5202, 0.6604, 0.5202, 0.6604, 0.5202, 0.6725, 0.5202, 0.6725, 0.5299, 0.6603, 0.5299, 0.6603, 0.5299, 0.6725, 0.5299, 0.6725, 0.5403, 0.6602, 0.5403, 0.6197, 0.7982, 0.6188, 0.7878, 0.6201, 0.7871, 0.6211, 0.798, 0.6211, 0.798, 0.6201, 0.7871, 0.6214, 0.7865, 0.6224, 0.7979, 0.6224, 0.7979, 0.6214, 0.7865, 0.624, 0.7856, 0.625, 0.7974, 0.6724, 0.75, 0.6606, 0.75, 0.6604, 0.7298, 0.6725, 0.7298, 0.6725, 0.7298, 0.6604, 0.7298, 0.6603, 0.7201, 0.6725, 0.7201, 0.6725, 0.7201, 0.6603, 0.7201, 0.6602, 0.7097, 0.6725, 0.7097, 0.6164, 0.4713, 0.6188, 0.4622, 0.6201, 0.4629, 0.6176, 0.4726, 0.6176, 0.4726, 0.6201, 0.4629, 0.6214, 0.4635, 0.6187, 0.4738, 0.6187, 0.4738, 0.6214, 0.4635, 0.6239, 0.4651, 0.6211, 0.4759, 0.6491, 0.5, 0.6599, 0.5, 0.6601, 0.5202, 0.6489, 0.5202, 0.6489, 0.5202, 0.6601, 0.5202, 0.6602, 0.5299, 0.6488, 0.5299, 0.6488, 0.5299, 0.6602, 0.5299, 0.6602, 0.5403, 0.6488, 0.5403, 0.6188, 0.7878, 0.6164, 0.7787, 0.6176, 0.7774, 0.6201, 0.7871, 0.6201, 0.7871, 0.6176, 0.7774, 0.6187, 0.7762, 0.6214, 0.7865, 0.6214, 0.7865, 0.6187, 0.7762, 0.6211, 0.7741, 0.6239, 0.7849, 0.6599, 0.75, 0.6491, 0.75, 0.6489, 0.7298, 0.6601, 0.7298, 0.6601, 0.7298, 0.6489, 0.7298, 0.6488, 0.7201, 0.6602, 0.7201, 0.6602, 0.7201, 0.6488, 0.7201, 0.6488, 0.7097, 0.6602, 0.7097, 0.6126, 0.4792, 0.6164, 0.4713, 0.6176, 0.4726, 0.6136, 0.4809, 0.6136, 0.4809, 0.6176, 0.4726, 0.6187, 0.4738, 0.6144, 0.4826, 0.6144, 0.4826, 0.6187, 0.4738, 0.6209, 0.4765, 0.6164, 0.4858, 0.6257, 0.5, 0.6481, 0.5, 0.6484, 0.5202, 0.6253, 0.5202, 0.6253, 0.5202, 0.6484, 0.5202, 0.6487, 0.5299, 0.6251, 0.5299, 0.6251, 0.5299, 0.6487, 0.5299, 0.6488, 0.5403, 0.625, 0.5403, 0.6164, 0.7787, 0.6126, 0.7708, 0.6136, 0.7691, 0.6176, 0.7774, 0.6176, 0.7774, 0.6136, 0.7691, 0.6144, 0.7674, 0.6187, 0.7762, 0.6187, 0.7762, 0.6144, 0.7674, 0.6164, 0.7642, 0.6209, 0.7735, 0.6481, 0.75, 0.6257, 0.75, 0.6253, 0.7298, 0.6484, 0.7298, 0.6484, 0.7298, 0.6253, 0.7298, 0.6251, 0.7201, 0.6487, 0.7201, 0.6487, 0.7201, 0.6251, 0.7201, 0.625, 0.7097, 0.6488, 0.7097, 0.6077, 0.4851, 0.6126, 0.4792, 0.6136, 0.4809, 0.6083, 0.4873, 0.6083, 0.4873, 0.6136, 0.4809, 0.6144, 0.4826, 0.6089, 0.4894, 0.6089, 0.4894, 0.6144, 0.4826, 0.6161, 0.4863, 0.6103, 0.4934, 0.6105, 0.5, 0.6245, 0.5, 0.6248, 0.5202, 0.6103, 0.5202, 0.6103, 0.5202, 0.6248, 0.5202, 0.6249, 0.5299, 0.6101, 0.5299, 0.6101, 0.5299, 0.6249, 0.5299, 0.625, 0.5403, 0.6101, 0.5403, 0.6126, 0.7708, 0.6077, 0.7648, 0.6083, 0.7627, 0.6136, 0.7691, 0.6136, 0.7691, 0.6083, 0.7627, 0.6089, 0.7606, 0.6144, 0.7674, 0.6144, 0.7674, 0.6089, 0.7606, 0.6103, 0.7566, 0.6161, 0.7637, 0.6245, 0.75, 0.6105, 0.75, 0.6103, 0.7298, 0.6248, 0.7298, 0.6248, 0.7298, 0.6103, 0.7298, 0.6101, 0.7201, 0.6249, 0.7201, 0.6249, 0.7201, 0.6101, 0.7201, 0.6101, 0.7097, 0.625, 0.7097, 0.6021, 0.4889, 0.6077, 0.4851, 0.6083, 0.4873, 0.6023, 0.4914, 0.6023, 0.4914, 0.6083, 0.4873, 0.6089, 0.4894, 0.6025, 0.4937, 0.6025, 0.4937, 0.6089, 0.4894, 0.6099, 0.4938, 0.6031, 0.4982, 0.6031, 0.5, 0.6099, 0.5, 0.61, 0.5202, 0.603, 0.5202, 0.603, 0.5202, 0.61, 0.5202, 0.6101, 0.5299, 0.6029, 0.5299, 0.6029, 0.5299, 0.6101, 0.5299, 0.6101, 0.5403, 0.6029, 0.5403, 0.6077, 0.7648, 0.6021, 0.7611, 0.6023, 0.7586, 0.6083, 0.7627, 0.6083, 0.7627, 0.6023, 0.7586, 0.6025, 0.7563, 0.6089, 0.7606, 0.6089, 0.7606, 0.6025, 0.7563, 0.6031, 0.7518, 0.6099, 0.7562, 0.6099, 0.75, 0.6031, 0.75, 0.603, 0.7298, 0.61, 0.7298, 0.61, 0.7298, 0.603, 0.7298, 0.6029, 0.7201, 0.6101, 0.7201, 0.6101, 0.7201, 0.6029, 0.7201, 0.6029, 0.7097, 0.6101, 0.7097, 0.5961, 0.4903, 0.6021, 0.4889, 0.6023, 0.4914, 0.5959, 0.4928, 0.5959, 0.4928, 0.6023, 0.4914, 0.6025, 0.4937, 0.5957, 0.4951, 0.5957, 0.4951, 0.6025, 0.4937, 0.6027, 0.4992, 0.5952, 0.5, 0.5952, 0.5, 0.6027, 0.4992, 0.6028, 0.5202, 0.5952, 0.5202, 0.5952, 0.5202, 0.6028, 0.5202, 0.6029, 0.5299, 0.5952, 0.5299, 0.5952, 0.5299, 0.6029, 0.5299, 0.6029, 0.5403, 0.5952, 0.5403, 0.6021, 0.7611, 0.5961, 0.7597, 0.5959, 0.7572, 0.6023, 0.7586, 0.6023, 0.7586, 0.5959, 0.7572, 0.5957, 0.7549, 0.6025, 0.7563, 0.6025, 0.7563, 0.5957, 0.7549, 0.5952, 0.75, 0.6027, 0.7508, 0.6027, 0.7508, 0.5952, 0.75, 0.5952, 0.7298, 0.6028, 0.7298, 0.6028, 0.7298, 0.5952, 0.7298, 0.5952, 0.7201, 0.6029, 0.7201, 0.6029, 0.7201, 0.5952, 0.7201, 0.5952, 0.7097, 0.6029, 0.7097, 0.6188, 0.9622, 0.6197, 0.9518, 0.6211, 0.952, 0.6201, 0.9629, 0.6201, 0.9629, 0.6211, 0.952, 0.6224, 0.9521, 0.6214, 0.9635, 0.6214, 0.9635, 0.6224, 0.9521, 0.625, 0.9526, 0.624, 0.9644, 0.8394, 0.75, 0.8276, 0.75, 0.8275, 0.7298, 0.8396, 0.7298, 0.8396, 0.7298, 0.8275, 0.7298, 0.8275, 0.7201, 0.8397, 0.7201, 0.8397, 0.7201, 0.8275, 0.7201, 0.8275, 0.7097, 0.8398, 0.7097, 0.6197, 0.2982, 0.6188, 0.2878, 0.6201, 0.2871, 0.6211, 0.298, 0.6211, 0.298, 0.6201, 0.2871, 0.6214, 0.2865, 0.6224, 0.2979, 0.6224, 0.2979, 0.6214, 0.2865, 0.624, 0.2856, 0.625, 0.2974, 0.8276, 0.5, 0.8394, 0.5, 0.8396, 0.5202, 0.8275, 0.5202, 0.8275, 0.5202, 0.8396, 0.5202, 0.8397, 0.5299, 0.8275, 0.5299, 0.8275, 0.5299, 0.8397, 0.5299, 0.8398, 0.5403, 0.8275, 0.5403, 0.6164, 0.9713, 0.6188, 0.9622, 0.6201, 0.9629, 0.6176, 0.9726, 0.6176, 0.9726, 0.6201, 0.9629, 0.6214, 0.9635, 0.6187, 0.9738, 0.6187, 0.9738, 0.6214, 0.9635, 0.6239, 0.9651, 0.6211, 0.9759, 0.8509, 0.75, 0.8401, 0.75, 0.8399, 0.7298, 0.8511, 0.7298, 0.8511, 0.7298, 0.8399, 0.7298, 0.8398, 0.7201, 0.8512, 0.7201, 0.8512, 0.7201, 0.8398, 0.7201, 0.8398, 0.7097, 0.8512, 0.7097, 0.6188, 0.2878, 0.6164, 0.2787, 0.6176, 0.2774, 0.6201, 0.2871, 0.6201, 0.2871, 0.6176, 0.2774, 0.6187, 0.2762, 0.6214, 0.2865, 0.6214, 0.2865, 0.6187, 0.2762, 0.6211, 0.2741, 0.6239, 0.2849, 0.8401, 0.5, 0.8509, 0.5, 0.8511, 0.5202, 0.8399, 0.5202, 0.8399, 0.5202, 0.8511, 0.5202, 0.8512, 0.5299, 0.8398, 0.5299, 0.8398, 0.5299, 0.8512, 0.5299, 0.8512, 0.5403, 0.8398, 0.5403, 0.6126, 0.9792, 0.6164, 0.9713, 0.6176, 0.9726, 0.6136, 0.9809, 0.6136, 0.9809, 0.6176, 0.9726, 0.6187, 0.9738, 0.6144, 0.9826, 0.6144, 0.9826, 0.6187, 0.9738, 0.6209, 0.9765, 0.6164, 0.9858, 0.8743, 0.75, 0.8519, 0.75, 0.8516, 0.7298, 0.8747, 0.7298, 0.8747, 0.7298, 0.8516, 0.7298, 0.8513, 0.7201, 0.8749, 0.7201, 0.8749, 0.7201, 0.8513, 0.7201, 0.8512, 0.7097, 0.875, 0.7097, 0.6164, 0.2787, 0.6126, 0.2708, 0.6136, 0.2691, 0.6176, 0.2774, 0.6176, 0.2774, 0.6136, 0.2691, 0.6144, 0.2674, 0.6187, 0.2762, 0.6187, 0.2762, 0.6144, 0.2674, 0.6164, 0.2642, 0.6209, 0.2735, 0.8519, 0.5, 0.8743, 0.5, 0.8747, 0.5202, 0.8516, 0.5202, 0.8516, 0.5202, 0.8747, 0.5202, 0.8749, 0.5299, 0.8513, 0.5299, 0.8513, 0.5299, 0.8749, 0.5299, 0.875, 0.5403, 0.8512, 0.5403, 0.6077, 0.9851, 0.6126, 0.9792, 0.6136, 0.9809, 0.6083, 0.9873, 0.6083, 0.9873, 0.6136, 0.9809, 0.6144, 0.9826, 0.6089, 0.9894, 0.6089, 0.9894, 0.6144, 0.9826, 0.6161, 0.9863, 0.6103, 0.9934, 0.6105, 0.0, 0.6245, 0.0, 0.6248, 0.02016, 0.6103, 0.02016, 0.6103, 0.02016, 0.6248, 0.02016, 0.6249, 0.02988, 0.6101, 0.02988, 0.6101, 0.02988, 0.6249, 0.02988, 0.625, 0.04031, 0.6101, 0.04031, 0.6126, 0.2708, 0.6077, 0.2649, 0.6083, 0.2627, 0.6136, 0.2691, 0.6136, 0.2691, 0.6083, 0.2627, 0.6089, 0.2606, 0.6144, 0.2674, 0.6144, 0.2674, 0.6089, 0.2606, 0.6103, 0.2566, 0.6161, 0.2637, 0.6245, 0.25, 0.6105, 0.25, 0.6103, 0.2298, 0.6248, 0.2298, 0.6248, 0.2298, 0.6103, 0.2298, 0.6101, 0.2201, 0.6249, 0.2201, 0.6249, 0.2201, 0.6101, 0.2201, 0.6101, 0.2097, 0.625, 0.2097, 0.6021, 0.9889, 0.6077, 0.9851, 0.6083, 0.9873, 0.6023, 0.9914, 0.6023, 0.9914, 0.6083, 0.9873, 0.6089, 0.9894, 0.6025, 0.9937, 0.6025, 0.9937, 0.6089, 0.9894, 0.6099, 0.9938, 0.6031, 0.9982, 0.6031, 0.0, 0.6099, 0.0, 0.61, 0.02016, 0.603, 0.02016, 0.603, 0.02016, 0.61, 0.02016, 0.6101, 0.02988, 0.6029, 0.02988, 0.6029, 0.02988, 0.6101, 0.02988, 0.6101, 0.04031, 0.6029, 0.04031, 0.6077, 0.2649, 0.6021, 0.2611, 0.6023, 0.2586, 0.6083, 0.2627, 0.6083, 0.2627, 0.6023, 0.2586, 0.6025, 0.2563, 0.6089, 0.2606, 0.6089, 0.2606, 0.6025, 0.2563, 0.6031, 0.2518, 0.6099, 0.2562, 0.6099, 0.25, 0.6031, 0.25, 0.603, 0.2298, 0.61, 0.2298, 0.61, 0.2298, 0.603, 0.2298, 0.6029, 0.2201, 0.6101, 0.2201, 0.6101, 0.2201, 0.6029, 0.2201, 0.6029, 0.2097, 0.6101, 0.2097, 0.5961, 0.9903, 0.6021, 0.9889, 0.6023, 0.9914, 0.5959, 0.9928, 0.5959, 0.9928, 0.6023, 0.9914, 0.6025, 0.9937, 0.5957, 0.9951, 0.5957, 0.9951, 0.6025, 0.9937, 0.6027, 0.9984, 0.5953, 1.0, 0.5953, 0.0, 0.6027, 0.0, 0.6028, 0.02016, 0.5952, 0.02016, 0.5952, 0.02016, 0.6028, 0.02016, 0.6029, 0.02988, 0.5952, 0.02988, 0.5952, 0.02988, 0.6029, 0.02988, 0.6029, 0.04031, 0.5952, 0.04031, 0.6021, 0.2611, 0.5961, 0.2597, 0.5959, 0.2572, 0.6023, 0.2586, 0.6023, 0.2586, 0.5959, 0.2572, 0.5957, 0.2549, 0.6025, 0.2563, 0.6025, 0.2563, 0.5957, 0.2549, 0.5952, 0.25, 0.6027, 0.2508, 0.6027, 0.2508, 0.5952, 0.25, 0.5952, 0.2298, 0.6028, 0.2298, 0.6028, 0.2298, 0.5952, 0.2298, 0.5952, 0.2201, 0.6029, 0.2201, 0.6029, 0.2201, 0.5952, 0.2201, 0.5952, 0.2097, 0.6029, 0.2097, 0.3812, 0.7878, 0.3803, 0.7982, 0.3789, 0.798, 0.3799, 0.7871, 0.3799, 0.7871, 0.3789, 0.798, 0.3776, 0.7979, 0.3786, 0.7865, 0.3786, 0.7865, 0.3776, 0.7979, 0.375, 0.7974, 0.376, 0.7856, 0.3394, 0.75, 0.3276, 0.75, 0.3275, 0.7298, 0.3396, 0.7298, 0.3396, 0.7298, 0.3275, 0.7298, 0.3275, 0.7201, 0.3397, 0.7201, 0.3397, 0.7201, 0.3275, 0.7201, 0.3275, 0.7097, 0.3398, 0.7097, 0.3803, 0.4518, 0.3812, 0.4622, 0.3799, 0.4629, 0.3789, 0.452, 0.3789, 0.452, 0.3799, 0.4629, 0.3786, 0.4635, 0.3776, 0.4521, 0.3776, 0.4521, 0.3786, 0.4635, 0.376, 0.4644, 0.375, 0.4526, 0.3276, 0.5, 0.3394, 0.5, 0.3396, 0.5202, 0.3275, 0.5202, 0.3275, 0.5202, 0.3396, 0.5202, 0.3397, 0.5299, 0.3275, 0.5299, 0.3275, 0.5299, 0.3397, 0.5299, 0.3398, 0.5403, 0.3275, 0.5403, 0.3836, 0.7787, 0.3812, 0.7878, 0.3799, 0.7871, 0.3824, 0.7774, 0.3824, 0.7774, 0.3799, 0.7871, 0.3786, 0.7865, 0.3813, 0.7762, 0.3813, 0.7762, 0.3786, 0.7865, 0.3761, 0.7849, 0.3789, 0.7741, 0.3509, 0.75, 0.3401, 0.75, 0.3399, 0.7298, 0.3511, 0.7298, 0.3511, 0.7298, 0.3399, 0.7298, 0.3398, 0.7201, 0.3512, 0.7201, 0.3512, 0.7201, 0.3398, 0.7201, 0.3398, 0.7097, 0.3512, 0.7097, 0.3812, 0.4622, 0.3836, 0.4713, 0.3824, 0.4726, 0.3799, 0.4629, 0.3799, 0.4629, 0.3824, 0.4726, 0.3813, 0.4738, 0.3786, 0.4635, 0.3786, 0.4635, 0.3813, 0.4738, 0.3789, 0.4759, 0.3761, 0.4651, 0.3401, 0.5, 0.3509, 0.5, 0.3511, 0.5202, 0.3399, 0.5202, 0.3399, 0.5202, 0.3511, 0.5202, 0.3512, 0.5299, 0.3398, 0.5299, 0.3398, 0.5299, 0.3512, 0.5299, 0.3512, 0.5403, 0.3398, 0.5403, 0.3874, 0.7708, 0.3836, 0.7787, 0.3824, 0.7774, 0.3864, 0.7691, 0.3864, 0.7691, 0.3824, 0.7774, 0.3813, 0.7762, 0.3856, 0.7674, 0.3856, 0.7674, 0.3813, 0.7762, 0.3791, 0.7735, 0.3836, 0.7642, 0.3743, 0.75, 0.3519, 0.75, 0.3516, 0.7298, 0.3747, 0.7298, 0.3747, 0.7298, 0.3516, 0.7298, 0.3513, 0.7201, 0.3749, 0.7201, 0.3749, 0.7201, 0.3513, 0.7201, 0.3512, 0.7097, 0.375, 0.7097, 0.3836, 0.4713, 0.3874, 0.4792, 0.3864, 0.4809, 0.3824, 0.4726, 0.3824, 0.4726, 0.3864, 0.4809, 0.3856, 0.4826, 0.3813, 0.4738, 0.3813, 0.4738, 0.3856, 0.4826, 0.3836, 0.4858, 0.3791, 0.4765, 0.3519, 0.5, 0.3743, 0.5, 0.3747, 0.5202, 0.3516, 0.5202, 0.3516, 0.5202, 0.3747, 0.5202, 0.3749, 0.5299, 0.3513, 0.5299, 0.3513, 0.5299, 0.3749, 0.5299, 0.375, 0.5403, 0.3512, 0.5403, 0.3923, 0.7648, 0.3874, 0.7708, 0.3864, 0.7691, 0.3917, 0.7627, 0.3917, 0.7627, 0.3864, 0.7691, 0.3856, 0.7674, 0.3911, 0.7606, 0.3911, 0.7606, 0.3856, 0.7674, 0.3839, 0.7637, 0.3897, 0.7566, 0.3895, 0.75, 0.3755, 0.75, 0.3752, 0.7298, 0.3897, 0.7298, 0.3897, 0.7298, 0.3752, 0.7298, 0.3751, 0.7201, 0.3899, 0.7201, 0.3899, 0.7201, 0.3751, 0.7201, 0.375, 0.7097, 0.3899, 0.7097, 0.3874, 0.4792, 0.3923, 0.4852, 0.3917, 0.4873, 0.3864, 0.4809, 0.3864, 0.4809, 0.3917, 0.4873, 0.3911, 0.4894, 0.3856, 0.4826, 0.3856, 0.4826, 0.3911, 0.4894, 0.3897, 0.4934, 0.3839, 0.4863, 0.3755, 0.5, 0.3895, 0.5, 0.3897, 0.5202, 0.3752, 0.5202, 0.3752, 0.5202, 0.3897, 0.5202, 0.3899, 0.5299, 0.3751, 0.5299, 0.3751, 0.5299, 0.3899, 0.5299, 0.3899, 0.5403, 0.375, 0.5403, 0.3979, 0.7611, 0.3923, 0.7648, 0.3917, 0.7627, 0.3977, 0.7586, 0.3977, 0.7586, 0.3917, 0.7627, 0.3911, 0.7606, 0.3975, 0.7563, 0.3975, 0.7563, 0.3911, 0.7606, 0.3901, 0.7562, 0.3969, 0.7518, 0.3969, 0.75, 0.3901, 0.75, 0.39, 0.7298, 0.397, 0.7298, 0.397, 0.7298, 0.39, 0.7298, 0.3899, 0.7201, 0.3971, 0.7201, 0.3971, 0.7201, 0.3899, 0.7201, 0.3899, 0.7097, 0.3971, 0.7097, 0.3923, 0.4852, 0.3979, 0.4889, 0.3977, 0.4914, 0.3917, 0.4873, 0.3917, 0.4873, 0.3977, 0.4914, 0.3975, 0.4937, 0.3911, 0.4894, 0.3911, 0.4894, 0.3975, 0.4937, 0.3969, 0.4982, 0.3901, 0.4938, 0.3901, 0.5, 0.3969, 0.5, 0.397, 0.5202, 0.39, 0.5202, 0.39, 0.5202, 0.397, 0.5202, 0.3971, 0.5299, 0.3899, 0.5299, 0.3899, 0.5299, 0.3971, 0.5299, 0.3971, 0.5403, 0.3899, 0.5403, 0.4039, 0.7597, 0.3979, 0.7611, 0.3977, 0.7586, 0.4041, 0.7572, 0.4041, 0.7572, 0.3977, 0.7586, 0.3975, 0.7563, 0.4043, 0.7549, 0.4043, 0.7549, 0.3975, 0.7563, 0.3973, 0.7508, 0.4048, 0.75, 0.4048, 0.75, 0.3973, 0.7508, 0.3972, 0.7298, 0.4048, 0.7298, 0.4048, 0.7298, 0.3972, 0.7298, 0.3971, 0.7201, 0.4048, 0.7201, 0.4048, 0.7201, 0.3971, 0.7201, 0.3971, 0.7097, 0.4048, 0.7097, 0.3979, 0.4889, 0.4039, 0.4903, 0.4041, 0.4928, 0.3977, 0.4914, 0.3977, 0.4914, 0.4041, 0.4928, 0.4043, 0.4951, 0.3975, 0.4937, 0.3975, 0.4937, 0.4043, 0.4951, 0.4048, 0.5, 0.3973, 0.4992, 0.3973, 0.4992, 0.4048, 0.5, 0.4048, 0.5202, 0.3972, 0.5202, 0.3972, 0.5202, 0.4048, 0.5202, 0.4048, 0.5299, 0.3971, 0.5299, 0.3971, 0.5299, 0.4048, 0.5299, 0.4048, 0.5403, 0.3971, 0.5403, 0.3275, 0.5403, 0.1725, 0.5403, 0.1726, 0.5299, 0.3274, 0.5299, 0.3274, 0.5299, 0.1726, 0.5299, 0.1726, 0.5202, 0.3274, 0.5202, 0.3274, 0.5202, 0.1726, 0.5202, 0.1727, 0.5, 0.3273, 0.5, 0.375, 0.4523, 0.375, 0.2977, 0.3776, 0.2979, 0.3776, 0.4521, 0.3776, 0.4521, 0.3776, 0.2979, 0.3789, 0.298, 0.3789, 0.452, 0.3789, 0.452, 0.3789, 0.298, 0.3803, 0.2982, 0.3803, 0.4518, 0.4048, 0.2097, 0.5952, 0.2097, 0.5952, 0.2201, 0.4048, 0.2201, 0.4048, 0.2201, 0.5952, 0.2201, 0.5952, 0.2298, 0.4048, 0.2298, 0.4048, 0.2298, 0.5952, 0.2298, 0.5952, 0.25, 0.4048, 0.25, 0.4048, 0.25, 0.5952, 0.25, 0.5957, 0.2549, 0.4043, 0.2549, 0.4043, 0.2549, 0.5957, 0.2549, 0.5959, 0.2572, 0.4041, 0.2572, 0.4041, 0.2572, 0.5959, 0.2572, 0.5961, 0.2597, 0.4039, 0.2597, 0.8275, 0.5403, 0.6725, 0.5403, 0.6726, 0.5299, 0.8274, 0.5299, 0.8274, 0.5299, 0.6726, 0.5299, 0.6726, 0.5202, 0.8274, 0.5202, 0.8274, 0.5202, 0.6726, 0.5202, 0.6727, 0.5, 0.8273, 0.5, 0.625, 0.2977, 0.625, 0.4523, 0.6224, 0.4521, 0.6224, 0.2979, 0.6224, 0.2979, 0.6224, 0.4521, 0.6211, 0.452, 0.6211, 0.298, 0.6211, 0.298, 0.6211, 0.452, 0.6197, 0.4518, 0.6197, 0.2982, 0.5952, 0.5403, 0.4048, 0.5403, 0.4048, 0.5299, 0.5952, 0.5299, 0.5952, 0.5299, 0.4048, 0.5299, 0.4048, 0.5202, 0.5952, 0.5202, 0.5952, 0.5202, 0.4048, 0.5202, 0.4048, 0.5, 0.5952, 0.5, 0.5952, 0.5, 0.4048, 0.5, 0.4043, 0.4951, 0.5957, 0.4951, 0.5957, 0.4951, 0.4043, 0.4951, 0.4041, 0.4928, 0.5959, 0.4928, 0.5959, 0.4928, 0.4041, 0.4928, 0.4039, 0.4903, 0.5961, 0.4903, 0.5961, 0.7597, 0.4039, 0.7597, 0.4041, 0.7572, 0.5959, 0.7572, 0.5959, 0.7572, 0.4041, 0.7572, 0.4043, 0.7549, 0.5957, 0.7549, 0.5957, 0.7549, 0.4043, 0.7549, 0.4048, 0.75, 0.5952, 0.75, 0.5952, 0.75, 0.4048, 0.75, 0.4048, 0.7298, 0.5952, 0.7298, 0.5952, 0.7298, 0.4048, 0.7298, 0.4048, 0.7201, 0.5952, 0.7201, 0.5952, 0.7201, 0.4048, 0.7201, 0.4048, 0.7097, 0.5952, 0.7097, 0.6197, 0.9518, 0.6197, 0.7982, 0.6211, 0.798, 0.6211, 0.952, 0.6211, 0.952, 0.6211, 0.798, 0.6224, 0.7979, 0.6224, 0.9521, 0.6224, 0.9521, 0.6224, 0.7979, 0.625, 0.7977, 0.625, 0.9523, 0.8273, 0.75, 0.6727, 0.75, 0.6726, 0.7298, 0.8274, 0.7298, 0.8274, 0.7298, 0.6726, 0.7298, 0.6726, 0.7201, 0.8274, 0.7201, 0.8274, 0.7201, 0.6726, 0.7201, 0.6725, 0.7097, 0.8275, 0.7097, 0.3803, 0.7982, 0.3812, 0.7878, 0.3836, 0.7787, 0.3874, 0.7708, 0.3923, 0.7648, 0.3979, 0.7611, 0.4039, 0.7597, 0.4039, 0.856, 0.3803, 0.856, 0.3789, 0.798, 0.3789, 0.952, 0.3776, 0.9521, 0.3776, 0.7979, 0.3776, 0.7979, 0.3776, 0.9521, 0.375, 0.9523, 0.375, 0.7977, 0.3273, 0.75, 0.1727, 0.75, 0.1726, 0.7298, 0.3274, 0.7298, 0.3274, 0.7298, 0.1726, 0.7298, 0.1726, 0.7201, 0.3274, 0.7201, 0.3274, 0.7201, 0.1726, 0.7201, 0.1725, 0.7097, 0.3275, 0.7097, 0.5952, 0.04031, 0.4048, 0.04031, 0.4048, 0.02988, 0.5952, 0.02988, 0.5952, 0.02988, 0.4048, 0.02988, 0.4049, 0.02016, 0.5951, 0.02016, 0.5951, 0.02016, 0.4049, 0.02016, 0.4049, 0.0, 0.5951, 0.0, 0.5951, 1.0, 0.4049, 1.0, 0.4043, 0.9951, 0.5957, 0.9951, 0.5957, 0.9951, 0.4043, 0.9951, 0.4041, 0.9928, 0.5959, 0.9928, 0.5959, 0.9928, 0.4041, 0.9928, 0.4039, 0.9903, 0.5961, 0.9903, 0.3803, 0.2982, 0.3812, 0.2878, 0.3836, 0.2787, 0.3874, 0.2708, 0.3923, 0.2649, 0.3979, 0.2611, 0.4039, 0.2597, 0.5961, 0.2597, 0.6021, 0.2611, 0.6077, 0.2649, 0.6126, 0.2708, 0.6164, 0.2787, 0.6188, 0.2878, 0.6197, 0.2982, 0.6197, 0.4518, 0.6188, 0.4622, 0.6164, 0.4713, 0.6126, 0.4792, 0.6077, 0.4851, 0.6021, 0.4889, 0.5961, 0.4903, 0.4039, 0.4903, 0.3979, 0.4889, 0.3923, 0.4852, 0.3874, 0.4792, 0.3836, 0.4713, 0.3812, 0.4622, 0.3803, 0.4518, 0.5961, 0.9903, 0.5961, 0.7597, 0.6021, 0.7611, 0.6077, 0.7648, 0.6126, 0.7708, 0.6164, 0.7787, 0.6188, 0.7878, 0.6197, 0.7982, 0.6197, 0.9518, 0.6188, 0.9622, 0.6164, 0.9713, 0.6126, 0.9792, 0.6077, 0.9851, 0.6021, 0.9889, 0.4066, 0.9844, 0.4066, 0.7656, 0.4066, 0.7656, 0.4066, 0.9844, 0.5934, 0.7656, 0.4066, 0.7656, 0.4039, 0.7597, 0.5961, 0.7597, 0.4066, 0.9844, 0.5934, 0.9844, 0.5961, 0.9903, 0.4039, 0.9903, 0.5934, 0.9844, 0.5934, 0.7656, 0.5961, 0.7597, 0.5961, 0.9903, 0.5934, 0.7656, 0.5934, 0.9844, 0.5934, 0.9844, 0.5934, 0.7656, 0.4072, 0.9831, 0.4072, 0.7669, 0.5928, 0.7669, 0.5928, 0.9831, 0.5934, 0.9844, 0.4066, 0.9844, 0.4066, 0.9844, 0.5934, 0.9844, 0.5928, 0.7669, 0.4072, 0.7669, 0.4071, 0.7665, 0.5929, 0.7665, 0.5929, 0.7665, 0.4071, 0.7665, 0.4069, 0.7662, 0.5931, 0.7662, 0.5931, 0.7662, 0.4069, 0.7662, 0.4067, 0.7657, 0.5933, 0.7657, 0.5933, 0.7657, 0.4067, 0.7657, 0.4067, 0.7656, 0.5933, 0.7656, 0.5933, 0.7656, 0.4067, 0.7656, 0.4066, 0.7656, 0.5934, 0.7656, 0.5934, 0.7656, 0.4066, 0.7656, 0.4066, 0.7656, 0.5934, 0.7656, 0.4072, 0.9831, 0.5928, 0.9831, 0.5929, 0.9835, 0.4071, 0.9835, 0.4071, 0.9835, 0.5929, 0.9835, 0.5931, 0.9838, 0.4069, 0.9838, 0.4069, 0.9838, 0.5931, 0.9838, 0.5933, 0.9843, 0.4067, 0.9843, 0.4067, 0.9843, 0.5933, 0.9843, 0.5933, 0.9844, 0.4067, 0.9844, 0.4067, 0.9844, 0.5933, 0.9844, 0.5934, 0.9844, 0.4066, 0.9844, 0.4066, 0.9844, 0.5934, 0.9844, 0.5934, 0.9844, 0.4066, 0.9844, 0.5928, 0.9831, 0.5928, 0.7669, 0.5929, 0.7665, 0.5929, 0.9835, 0.5929, 0.9835, 0.5929, 0.7665, 0.5931, 0.7662, 0.5931, 0.9838, 0.5931, 0.9838, 0.5931, 0.7662, 0.5933, 0.7657, 0.5933, 0.9843, 0.5933, 0.9843, 0.5933, 0.7657, 0.5933, 0.7656, 0.5933, 0.9844, 0.5933, 0.9844, 0.5933, 0.7656, 0.5934, 0.7656, 0.5934, 0.9844, 0.5934, 0.9844, 0.5934, 0.7656, 0.5934, 0.7656, 0.5934, 0.9844, 0.4066, 0.9844, 0.4066, 0.7656, 0.4066, 0.7656, 0.4066, 0.9844, 0.4066, 0.9844, 0.4066, 0.7656, 0.4067, 0.7656, 0.4067, 0.9844, 0.4067, 0.9844, 0.4067, 0.7656, 0.4067, 0.7657, 0.4067, 0.9843, 0.4067, 0.9843, 0.4067, 0.7657, 0.4069, 0.7662, 0.4069, 0.9838, 0.4069, 0.9838, 0.4069, 0.7662, 0.4071, 0.7665, 0.4071, 0.9835, 0.4071, 0.9835, 0.4071, 0.7665, 0.4072, 0.7669, 0.4072, 0.9831, 0.4066, 0.7656, 0.5934, 0.7656, 0.5934, 0.7656, 0.4066, 0.7656, 0.3803, 0.7982, 0.3803, 0.856, 0.3803, 0.8959, 0.3803, 0.9518, 0.3789, 0.952, 0.3789, 0.798, 0.4039, 0.8959, 0.3803, 0.8959, 0.3803, 0.8959, 0.4039, 0.8959, 0.3803, 0.8959, 0.4039, 0.8959, 0.4039, 0.9903, 0.3979, 0.9889, 0.3923, 0.9852, 0.3874, 0.9792, 0.3836, 0.9713, 0.3812, 0.9622, 0.3803, 0.9518, 0.3803, 0.856, 0.4039, 0.856, 0.4039, 0.856, 0.3803, 0.856, 0.3803, 0.8959, 0.3803, 0.856, 0.3803, 0.856, 0.3803, 0.8959, 0.4035, 0.8952, 0.3807, 0.8952, 0.3807, 0.8952, 0.4035, 0.8952, 0.4033, 0.8948, 0.3809, 0.8948, 0.3809, 0.857, 0.4033, 0.857, 0.4039, 0.856, 0.4039, 0.8959, 0.4038, 0.8958, 0.4038, 0.8561, 0.4038, 0.8561, 0.4038, 0.8958, 0.4035, 0.8952, 0.4035, 0.8566, 0.4039, 0.8959, 0.3803, 0.8959, 0.3803, 0.8958, 0.4038, 0.8958, 0.4038, 0.8958, 0.3803, 0.8958, 0.3807, 0.8952, 0.4035, 0.8952, 0.3803, 0.8959, 0.3803, 0.856, 0.3803, 0.8561, 0.3803, 0.8958, 0.3803, 0.8958, 0.3803, 0.8561, 0.3807, 0.8566, 0.3807, 0.8952, 0.3803, 0.856, 0.4039, 0.856, 0.4038, 0.8561, 0.3803, 0.8561, 0.3803, 0.8561, 0.4038, 0.8561, 0.4035, 0.8566, 0.3807, 0.8566, 0.4039, 0.856, 0.4039, 0.8959, 0.4039, 0.8959, 0.4039, 0.856, 0.4035, 0.8566, 0.4035, 0.8952, 0.4035, 0.8952, 0.4035, 0.8566, 0.3807, 0.8566, 0.4035, 0.8566, 0.4035, 0.8566, 0.3807, 0.8566, 0.3809, 0.857, 0.3809, 0.8948, 0.3807, 0.8952, 0.3807, 0.8567, 0.3807, 0.8567, 0.3807, 0.8952, 0.3807, 0.8952, 0.3807, 0.8566, 0.4033, 0.8948, 0.4033, 0.857, 0.4035, 0.8567, 0.4035, 0.8952, 0.4035, 0.8952, 0.4035, 0.8567, 0.4035, 0.8566, 0.4035, 0.8952, 0.3809, 0.8948, 0.4033, 0.8948, 0.4035, 0.8952, 0.3807, 0.8952, 0.3807, 0.8952, 0.4035, 0.8952, 0.4035, 0.8952, 0.3807, 0.8952, 0.4033, 0.857, 0.3809, 0.857, 0.3807, 0.8567, 0.4035, 0.8567, 0.4035, 0.8567, 0.3807, 0.8567, 0.3807, 0.8566, 0.4035, 0.8566, 0.3807, 0.8952, 0.3807, 0.8566, 0.3807, 0.8566, 0.3807, 0.8952])
me_cube.materials.append(mat_material)
me_cube.use_remesh_preserve_volume = False
me_cube.use_remesh_preserve_attributes = False
me_cube.use_mirror_vertex_groups = False
me_cube.update()
me_cylinder_001 = bpy.data.meshes.new('Cylinder.001')
me_cylinder_001.from_pydata([(-2.165e-08, 0.3535, -0.3535), (-2.165e-08, 0.3535, 10.06), (0.06896, 0.3467, -0.3535), (0.06896, 0.3467, 10.06), (0.1353, 0.3266, -0.3535), (0.1353, 0.3266, 10.06), (0.1964, 0.2939, -0.3535), (0.1964, 0.2939, 10.06), (0.25, 0.25, -0.3535), (0.25, 0.25, 10.06), (0.2939, 0.1964, -0.3535), (0.2939, 0.1964, 10.06), (0.3266, 0.1353, -0.3535), (0.3266, 0.1353, 10.06), (0.3467, 0.06896, -0.3535), (0.3467, 0.06896, 10.06), (0.3535, -2.098e-08, -0.3535), (0.3535, 4.034e-07, 10.06), (0.3467, -0.06896, -0.3535), (0.3467, -0.06896, 10.06), (0.3266, -0.1353, -0.3535), (0.3266, -0.1353, 10.06), (0.2939, -0.1964, -0.3535), (0.2939, -0.1964, 10.06), (0.25, -0.25, -0.3535), (0.25, -0.25, 10.06), (0.1964, -0.2939, -0.3535), (0.1964, -0.2939, 10.06), (0.1353, -0.3266, -0.3535), (0.1353, -0.3266, 10.06), (0.06896, -0.3467, -0.3535), (0.06896, -0.3467, 10.06), (-5.255e-08, -0.3535, -0.3535), (-5.255e-08, -0.3535, 10.06), (-0.06896, -0.3467, -0.3535), (-0.06896, -0.3467, 10.06), (-0.1353, -0.3266, -0.3535), (-0.1353, -0.3266, 10.06), (-0.1964, -0.2939, -0.3535), (-0.1964, -0.2939, 10.06), (-0.25, -0.25, -0.3535), (-0.25, -0.25, 10.06), (-0.2939, -0.1964, -0.3535), (-0.2939, -0.1964, 10.06), (-0.3266, -0.1353, -0.3535), (-0.3266, -0.1353, 10.06), (-0.3467, -0.06896, -0.3535), (-0.3467, -0.06896, 10.06), (-0.3535, -1.312e-09, -0.3535), (-0.3535, 4.23e-07, 10.06), (-0.3467, 0.06896, -0.3535), (-0.3467, 0.06896, 10.06), (-0.3266, 0.1353, -0.3535), (-0.3266, 0.1353, 10.06), (-0.2939, 0.1964, -0.3535), (-0.2939, 0.1964, 10.06), (-0.25, 0.25, -0.3535), (-0.25, 0.25, 10.06), (-0.1964, 0.2939, -0.3535), (-0.1964, 0.2939, 10.06), (-0.1353, 0.3266, -0.3535), (-0.1353, 0.3266, 10.06), (-0.06896, 0.3467, -0.3535), (-0.06896, 0.3467, 10.06), (0.1131, 0.5686, 10.12), (5.537e-08, 0.5798, 10.12), (0.2219, 0.5356, 10.12), (0.3221, 0.4821, 10.12), (0.41, 0.41, 10.12), (0.4821, 0.3221, 10.12), (0.5356, 0.2219, 10.12), (0.5686, 0.1131, 10.12), (0.5798, 3.563e-07, 10.12), (0.5686, -0.1131, 10.12), (0.5356, -0.2219, 10.12), (0.4821, -0.3221, 10.12), (0.41, -0.41, 10.12), (0.3221, -0.4821, 10.12), (0.2219, -0.5356, 10.12), (0.1131, -0.5686, 10.12), (4.688e-09, -0.5798, 10.12), (-0.1131, -0.5686, 10.12), (-0.2219, -0.5356, 10.12), (-0.3221, -0.4821, 10.12), (-0.41, -0.41, 10.12), (-0.4821, -0.3221, 10.12), (-0.5356, -0.2219, 10.12), (-0.5686, -0.1131, 10.12), (-0.5798, 3.886e-07, 10.12), (-0.5686, 0.1131, 10.12), (-0.5356, 0.2219, 10.12), (-0.4821, 0.3221, 10.12), (-0.41, 0.41, 10.12), (-0.3221, 0.4821, 10.12), (-0.2219, 0.5356, 10.12), (-0.1131, 0.5686, 10.12), (0.0198, 0.09954, 10.73), (-1.146e-07, 0.1015, 10.73), (0.03884, 0.09376, 10.73), (0.05638, 0.08438, 10.73), (0.07176, 0.07176, 10.73), (0.08438, 0.05638, 10.73), (0.09376, 0.03884, 10.73), (0.09954, 0.0198, 10.73), (0.1015, 4.557e-07, 10.73), (0.09954, -0.0198, 10.73), (0.09376, -0.03884, 10.73), (0.08438, -0.05638, 10.73), (0.07176, -0.07176, 10.73), (0.05638, -0.08438, 10.73), (0.03884, -0.09376, 10.73), (0.0198, -0.09954, 10.73), (-1.235e-07, -0.1015, 10.73), (-0.0198, -0.09954, 10.73), (-0.03884, -0.09376, 10.73), (-0.05638, -0.08438, 10.73), (-0.07176, -0.07176, 10.73), (-0.08438, -0.05638, 10.73), (-0.09376, -0.03884, 10.73), (-0.09954, -0.0198, 10.73), (-0.1015, 4.614e-07, 10.73), (-0.09954, 0.0198, 10.73), (-0.09376, 0.03884, 10.73), (-0.08438, 0.05638, 10.73), (-0.07176, 0.07176, 10.73), (-0.05638, 0.08438, 10.73), (-0.03884, 0.09376, 10.73), (-0.0198, 0.09954, 10.73)], [], [(0, 1, 3, 2), (2, 3, 5, 4), (4, 5, 7, 6), (6, 7, 9, 8), (8, 9, 11, 10), (10, 11, 13, 12), (12, 13, 15, 14), (14, 15, 17, 16), (16, 17, 19, 18), (18, 19, 21, 20), (20, 21, 23, 22), (22, 23, 25, 24), (24, 25, 27, 26), (26, 27, 29, 28), (28, 29, 31, 30), (30, 31, 33, 32), (32, 33, 35, 34), (34, 35, 37, 36), (36, 37, 39, 38), (38, 39, 41, 40), (40, 41, 43, 42), (42, 43, 45, 44), (44, 45, 47, 46), (46, 47, 49, 48), (48, 49, 51, 50), (50, 51, 53, 52), (52, 53, 55, 54), (54, 55, 57, 56), (56, 57, 59, 58), (58, 59, 61, 60), (21, 19, 73, 74), (60, 61, 63, 62), (62, 63, 1, 0), (0, 2, 4, 6, 8, 10, 12, 14, 16, 18, 20, 22, 24, 26, 28, 30, 32, 34, 36, 38, 40, 42, 44, 46, 48, 50, 52, 54, 56, 58, 60, 62), (64, 65, 97, 96), (39, 37, 82, 83), (57, 55, 91, 92), (13, 11, 69, 70), (31, 29, 78, 79), (49, 47, 87, 88), (5, 3, 64, 66), (23, 21, 74, 75), (41, 39, 83, 84), (59, 57, 92, 93), (15, 13, 70, 71), (33, 31, 79, 80), (51, 49, 88, 89), (7, 5, 66, 67), (25, 23, 75, 76), (43, 41, 84, 85), (61, 59, 93, 94), (17, 15, 71, 72), (35, 33, 80, 81), (53, 51, 89, 90), (9, 7, 67, 68), (27, 25, 76, 77), (45, 43, 85, 86), (63, 61, 94, 95), (19, 17, 72, 73), (37, 35, 81, 82), (55, 53, 90, 91), (11, 9, 68, 69), (29, 27, 77, 78), (47, 45, 86, 87), (3, 1, 65, 64), (1, 63, 95, 65), (96, 97, 127, 126, 125, 124, 123, 122, 121, 120, 119, 118, 117, 116, 115, 114, 113, 112, 111, 110, 109, 108, 107, 106, 105, 104, 103, 102, 101, 100, 99, 98), (92, 91, 123, 124), (79, 78, 110, 111), (66, 64, 96, 98), (93, 92, 124, 125), (80, 79, 111, 112), (67, 66, 98, 99), (94, 93, 125, 126), (81, 80, 112, 113), (68, 67, 99, 100), (95, 94, 126, 127), (82, 81, 113, 114), (69, 68, 100, 101), (65, 95, 127, 97), (83, 82, 114, 115), (70, 69, 101, 102), (84, 83, 115, 116), (71, 70, 102, 103), (85, 84, 116, 117), (72, 71, 103, 104), (86, 85, 117, 118), (73, 72, 104, 105), (87, 86, 118, 119), (74, 73, 105, 106), (88, 87, 119, 120), (75, 74, 106, 107), (89, 88, 120, 121), (76, 75, 107, 108), (90, 89, 121, 122), (77, 76, 108, 109), (91, 90, 122, 123), (78, 77, 109, 110)])
_uv = me_cylinder_001.uv_layers.new(name='UVMap')
_uv.uv.foreach_set('vector', [1.0, 0.5, 1.0, 1.0, 0.9688, 1.0, 0.9688, 0.5, 0.9688, 0.5, 0.9688, 1.0, 0.9375, 1.0, 0.9375, 0.5, 0.9375, 0.5, 0.9375, 1.0, 0.9062, 1.0, 0.9062, 0.5, 0.9062, 0.5, 0.9062, 1.0, 0.875, 1.0, 0.875, 0.5, 0.875, 0.5, 0.875, 1.0, 0.8438, 1.0, 0.8438, 0.5, 0.8438, 0.5, 0.8438, 1.0, 0.8125, 1.0, 0.8125, 0.5, 0.8125, 0.5, 0.8125, 1.0, 0.7812, 1.0, 0.7812, 0.5, 0.7812, 0.5, 0.7812, 1.0, 0.75, 1.0, 0.75, 0.5, 0.75, 0.5, 0.75, 1.0, 0.7188, 1.0, 0.7188, 0.5, 0.7188, 0.5, 0.7188, 1.0, 0.6875, 1.0, 0.6875, 0.5, 0.6875, 0.5, 0.6875, 1.0, 0.6562, 1.0, 0.6562, 0.5, 0.6562, 0.5, 0.6562, 1.0, 0.625, 1.0, 0.625, 0.5, 0.625, 0.5, 0.625, 1.0, 0.5938, 1.0, 0.5938, 0.5, 0.5938, 0.5, 0.5938, 1.0, 0.5625, 1.0, 0.5625, 0.5, 0.5625, 0.5, 0.5625, 1.0, 0.5312, 1.0, 0.5312, 0.5, 0.5312, 0.5, 0.5312, 1.0, 0.5, 1.0, 0.5, 0.5, 0.5, 0.5, 0.5, 1.0, 0.4688, 1.0, 0.4688, 0.5, 0.4688, 0.5, 0.4688, 1.0, 0.4375, 1.0, 0.4375, 0.5, 0.4375, 0.5, 0.4375, 1.0, 0.4062, 1.0, 0.4062, 0.5, 0.4062, 0.5, 0.4062, 1.0, 0.375, 1.0, 0.375, 0.5, 0.375, 0.5, 0.375, 1.0, 0.3438, 1.0, 0.3438, 0.5, 0.3438, 0.5, 0.3438, 1.0, 0.3125, 1.0, 0.3125, 0.5, 0.3125, 0.5, 0.3125, 1.0, 0.2812, 1.0, 0.2812, 0.5, 0.2812, 0.5, 0.2812, 1.0, 0.25, 1.0, 0.25, 0.5, 0.25, 0.5, 0.25, 1.0, 0.2188, 1.0, 0.2188, 0.5, 0.2188, 0.5, 0.2188, 1.0, 0.1875, 1.0, 0.1875, 0.5, 0.1875, 0.5, 0.1875, 1.0, 0.1562, 1.0, 0.1562, 0.5, 0.1562, 0.5, 0.1562, 1.0, 0.125, 1.0, 0.125, 0.5, 0.125, 0.5, 0.125, 1.0, 0.09375, 1.0, 0.09375, 0.5, 0.09375, 0.5, 0.09375, 1.0, 0.0625, 1.0, 0.0625, 0.5, 0.6875, 1.0, 0.7188, 1.0, 0.7188, 1.0, 0.6875, 1.0, 0.0625, 0.5, 0.0625, 1.0, 0.03125, 1.0, 0.03125, 0.5, 0.03125, 0.5, 0.03125, 1.0, 0.0, 1.0, 0.0, 0.5, 0.75, 0.49, 0.7968, 0.4854, 0.8418, 0.4717, 0.8833, 0.4496, 0.9197, 0.4197, 0.9496, 0.3833, 0.9717, 0.3418, 0.9854, 0.2968, 0.99, 0.25, 0.9854, 0.2032, 0.9717, 0.1582, 0.9496, 0.1167, 0.9197, 0.08029, 0.8833, 0.05045, 0.8418, 0.02827, 0.7968, 0.01461, 0.75, 0.01, 0.7032, 0.01461, 0.6582, 0.02827, 0.6167, 0.05045, 0.5803, 0.08029, 0.5504, 0.1167, 0.5283, 0.1582, 0.5146, 0.2032, 0.51, 0.25, 0.5146, 0.2968, 0.5283, 0.3418, 0.5504, 0.3833, 0.5803, 0.4197, 0.6167, 0.4496, 0.6582, 0.4717, 0.7032, 0.4854, 0.9688, 1.0, 1.0, 1.0, 1.0, 1.0, 0.9688, 1.0, 0.4062, 1.0, 0.4375, 1.0, 0.4375, 1.0, 0.4062, 1.0, 0.125, 1.0, 0.1562, 1.0, 0.1562, 1.0, 0.125, 1.0, 0.8125, 1.0, 0.8438, 1.0, 0.8438, 1.0, 0.8125, 1.0, 0.5312, 1.0, 0.5625, 1.0, 0.5625, 1.0, 0.5312, 1.0, 0.25, 1.0, 0.2812, 1.0, 0.2812, 1.0, 0.25, 1.0, 0.9375, 1.0, 0.9688, 1.0, 0.9688, 1.0, 0.9375, 1.0, 0.6562, 1.0, 0.6875, 1.0, 0.6875, 1.0, 0.6562, 1.0, 0.375, 1.0, 0.4062, 1.0, 0.4062, 1.0, 0.375, 1.0, 0.09375, 1.0, 0.125, 1.0, 0.125, 1.0, 0.09375, 1.0, 0.7812, 1.0, 0.8125, 1.0, 0.8125, 1.0, 0.7812, 1.0, 0.5, 1.0, 0.5312, 1.0, 0.5312, 1.0, 0.5, 1.0, 0.2188, 1.0, 0.25, 1.0, 0.25, 1.0, 0.2188, 1.0, 0.9062, 1.0, 0.9375, 1.0, 0.9375, 1.0, 0.9062, 1.0, 0.625, 1.0, 0.6562, 1.0, 0.6562, 1.0, 0.625, 1.0, 0.3438, 1.0, 0.375, 1.0, 0.375, 1.0, 0.3438, 1.0, 0.0625, 1.0, 0.09375, 1.0, 0.09375, 1.0, 0.0625, 1.0, 0.75, 1.0, 0.7812, 1.0, 0.7812, 1.0, 0.75, 1.0, 0.4688, 1.0, 0.5, 1.0, 0.5, 1.0, 0.4688, 1.0, 0.1875, 1.0, 0.2188, 1.0, 0.2188, 1.0, 0.1875, 1.0, 0.875, 1.0, 0.9062, 1.0, 0.9062, 1.0, 0.875, 1.0, 0.5938, 1.0, 0.625, 1.0, 0.625, 1.0, 0.5938, 1.0, 0.3125, 1.0, 0.3438, 1.0, 0.3438, 1.0, 0.3125, 1.0, 0.03125, 1.0, 0.0625, 1.0, 0.0625, 1.0, 0.03125, 1.0, 0.7188, 1.0, 0.75, 1.0, 0.75, 1.0, 0.7188, 1.0, 0.4375, 1.0, 0.4688, 1.0, 0.4688, 1.0, 0.4375, 1.0, 0.1562, 1.0, 0.1875, 1.0, 0.1875, 1.0, 0.1562, 1.0, 0.8438, 1.0, 0.875, 1.0, 0.875, 1.0, 0.8438, 1.0, 0.5625, 1.0, 0.5938, 1.0, 0.5938, 1.0, 0.5625, 1.0, 0.2812, 1.0, 0.3125, 1.0, 0.3125, 1.0, 0.2812, 1.0, 0.9688, 1.0, 1.0, 1.0, 1.0, 1.0, 0.9688, 1.0, 0.0, 1.0, 0.03125, 1.0, 0.03125, 1.0, 0.0, 1.0, 0.2968, 0.4854, 0.25, 0.49, 0.2032, 0.4854, 0.1582, 0.4717, 0.1167, 0.4496, 0.08029, 0.4197, 0.05045, 0.3833, 0.02827, 0.3418, 0.01461, 0.2968, 0.01, 0.25, 0.01461, 0.2032, 0.02827, 0.1582, 0.05045, 0.1167, 0.08029, 0.08029, 0.1167, 0.05045, 0.1582, 0.02827, 0.2032, 0.01461, 0.25, 0.01, 0.2968, 0.01461, 0.3418, 0.02827, 0.3833, 0.05045, 0.4197, 0.08029, 0.4496, 0.1167, 0.4717, 0.1582, 0.4854, 0.2032, 0.49, 0.25, 0.4854, 0.2968, 0.4717, 0.3418, 0.4496, 0.3833, 0.4197, 0.4197, 0.3833, 0.4496, 0.3418, 0.4717, 0.125, 1.0, 0.1562, 1.0, 0.1562, 1.0, 0.125, 1.0, 0.5312, 1.0, 0.5625, 1.0, 0.5625, 1.0, 0.5312, 1.0, 0.9375, 1.0, 0.9688, 1.0, 0.9688, 1.0, 0.9375, 1.0, 0.09375, 1.0, 0.125, 1.0, 0.125, 1.0, 0.09375, 1.0, 0.5, 1.0, 0.5312, 1.0, 0.5312, 1.0, 0.5, 1.0, 0.9062, 1.0, 0.9375, 1.0, 0.9375, 1.0, 0.9062, 1.0, 0.0625, 1.0, 0.09375, 1.0, 0.09375, 1.0, 0.0625, 1.0, 0.4688, 1.0, 0.5, 1.0, 0.5, 1.0, 0.4688, 1.0, 0.875, 1.0, 0.9062, 1.0, 0.9062, 1.0, 0.875, 1.0, 0.03125, 1.0, 0.0625, 1.0, 0.0625, 1.0, 0.03125, 1.0, 0.4375, 1.0, 0.4688, 1.0, 0.4688, 1.0, 0.4375, 1.0, 0.8438, 1.0, 0.875, 1.0, 0.875, 1.0, 0.8438, 1.0, 0.0, 1.0, 0.03125, 1.0, 0.03125, 1.0, 0.0, 1.0, 0.4062, 1.0, 0.4375, 1.0, 0.4375, 1.0, 0.4062, 1.0, 0.8125, 1.0, 0.8438, 1.0, 0.8438, 1.0, 0.8125, 1.0, 0.375, 1.0, 0.4062, 1.0, 0.4062, 1.0, 0.375, 1.0, 0.7812, 1.0, 0.8125, 1.0, 0.8125, 1.0, 0.7812, 1.0, 0.3438, 1.0, 0.375, 1.0, 0.375, 1.0, 0.3438, 1.0, 0.75, 1.0, 0.7812, 1.0, 0.7812, 1.0, 0.75, 1.0, 0.3125, 1.0, 0.3438, 1.0, 0.3438, 1.0, 0.3125, 1.0, 0.7188, 1.0, 0.75, 1.0, 0.75, 1.0, 0.7188, 1.0, 0.2812, 1.0, 0.3125, 1.0, 0.3125, 1.0, 0.2812, 1.0, 0.6875, 1.0, 0.7188, 1.0, 0.7188, 1.0, 0.6875, 1.0, 0.25, 1.0, 0.2812, 1.0, 0.2812, 1.0, 0.25, 1.0, 0.6562, 1.0, 0.6875, 1.0, 0.6875, 1.0, 0.6562, 1.0, 0.2188, 1.0, 0.25, 1.0, 0.25, 1.0, 0.2188, 1.0, 0.625, 1.0, 0.6562, 1.0, 0.6562, 1.0, 0.625, 1.0, 0.1875, 1.0, 0.2188, 1.0, 0.2188, 1.0, 0.1875, 1.0, 0.5938, 1.0, 0.625, 1.0, 0.625, 1.0, 0.5938, 1.0, 0.1562, 1.0, 0.1875, 1.0, 0.1875, 1.0, 0.1562, 1.0, 0.5625, 1.0, 0.5938, 1.0, 0.5938, 1.0, 0.5625, 1.0])
me_cylinder_001.use_remesh_fix_poles = True
me_cylinder_001.use_remesh_preserve_attributes = False
me_cylinder_001.update()

# ---- curves / text
txt_text = bpy.data.curves.new('Text', 'FONT')
txt_text.dimensions = '2D'
txt_text.body = 'Z'
txt_text_001 = bpy.data.curves.new('Text.001', 'FONT')
txt_text_001.dimensions = '2D'
txt_text_001.body = 'Y'
txt_text_001.offset_x = -0.302
txt_text_001.offset_y = -0.341
txt_text_002 = bpy.data.curves.new('Text.002', 'FONT')
txt_text_002.dimensions = '2D'
txt_text_002.body = 'X'

# ---- objects
ob_cube = bpy.data.objects.new('Cube', me_cube)
ob_light = bpy.data.objects.new('Light', light_light)
ob_camera = bpy.data.objects.new('Camera', cam_camera)
ob_text = bpy.data.objects.new('Text', txt_text)
ob_cylinder_001 = bpy.data.objects.new('Cylinder.001', me_cylinder_001)
ob_cylinder_002 = bpy.data.objects.new('Cylinder.002', me_cylinder_001)
ob_text_001 = bpy.data.objects.new('Text.001', txt_text_001)
ob_cylinder_003 = bpy.data.objects.new('Cylinder.003', me_cylinder_001)
ob_text_002 = bpy.data.objects.new('Text.002', txt_text_002)

# ---- transforms, parenting, visibility, modifiers, constraints
ob_cube.location = (-0.0002883, -0.01859, 0.2049)
ob_cube.lock_rotations_4d = False
ob_cube.empty_display_type = 'ARROWS'
ob_cube.lineart.crease_threshold = 0.0
ob_light.location = (4.076, 1.005, 5.904)
ob_light.rotation_euler = (0.6503, 0.05522, 1.866)
ob_light.lock_rotations_4d = False
ob_light.empty_display_type = 'ARROWS'
ob_light.color = (0.0, 0.0, 0.0, 0.0)
ob_light.lineart.crease_threshold = 0.0
ob_camera.location = (7.359, -6.926, 4.958)
ob_camera.rotation_euler = (1.109, 0.0, 0.8149)
ob_camera.lock_rotations_4d = False
ob_camera.empty_display_type = 'ARROWS'
ob_camera.color = (0.0, 0.0, 0.0, 0.0)
ob_camera.display_type = 'WIRE'
ob_camera.lineart.crease_threshold = 0.0
ob_text.location = (0.0, -2.886, 0.0)
ob_text.rotation_euler = (1.571, -0.0, 1.571)
ob_cylinder_001.location = (0.0, 0.004888, 0.2671)
ob_cylinder_001.rotation_euler = (1.571, -0.0, 0.0)
ob_cylinder_001.scale = (0.1634, 0.1634, 0.1634)
ob_cylinder_002.location = (0.0, 0.01603, 1.033)
ob_cylinder_002.scale = (0.1634, 0.1634, 0.1634)
ob_text_001.location = (-0.002809, 0.007084, 3.333)
ob_text_001.rotation_euler = (1.571, -0.0, 0.0)
ob_cylinder_003.location = (0.0, 0.01603, 0.2603)
ob_cylinder_003.rotation_euler = (-0.0, 1.571, 0.0)
ob_cylinder_003.scale = (0.1634, 0.1634, 0.1634)
ob_text_002.location = (1.82, 0.007084, 0.008219)
ob_text_002.rotation_euler = (1.571, -0.0, 0.0)

# ---- collection membership
col_collection.objects.link(ob_cube)
col_collection.objects.link(ob_light)
col_collection.objects.link(ob_camera)
col_collection.objects.link(ob_text)
col_collection.objects.link(ob_cylinder_001)
col_collection.objects.link(ob_cylinder_002)
col_collection.objects.link(ob_text_001)
col_collection.objects.link(ob_cylinder_003)
col_collection.objects.link(ob_text_002)

# ---- scene / render settings (as saved in the file)
scene.camera = ob_camera
scene.frame_start = 1; scene.frame_end = 250; scene.frame_set(1)
scene.render.engine = 'BLENDER_EEVEE_NEXT'
scene.cycles.sampling_pattern = 'TABULATED_SOBOL'
scene.cycles.use_light_tree = False
scene.view_settings.view_transform = 'Filmic'
bpy.context.view_layer.update()
